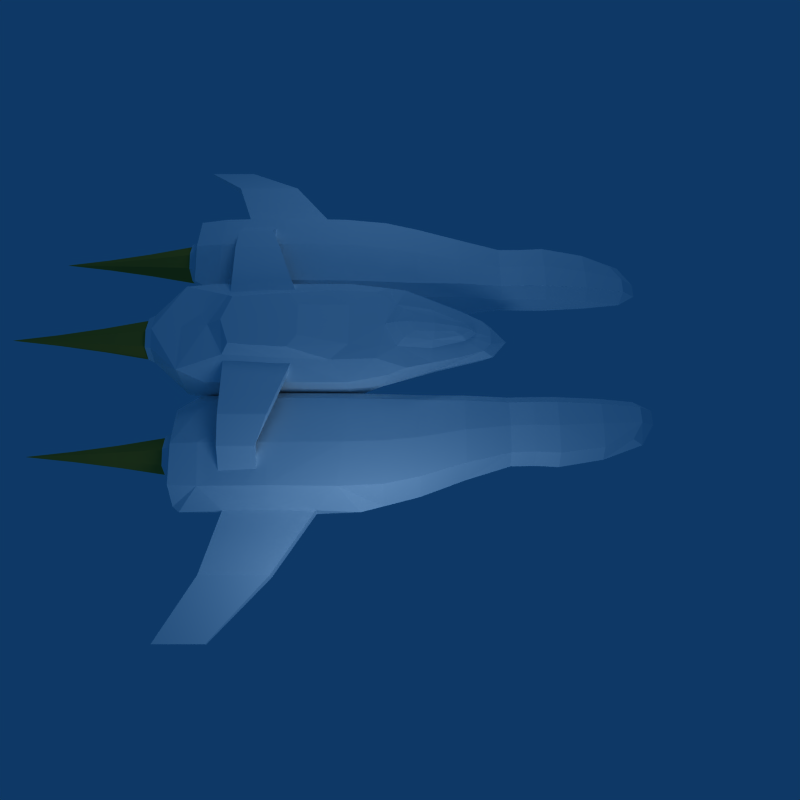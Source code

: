 # Source: llama.blend  (saved by Blender 2.48.1; exported with 4.5.12 LTS)
import bpy
from mathutils import Matrix  # noqa: F401  (used for matrix-valued properties, if any)

bpy.ops.wm.read_factory_settings(use_empty=True)
scene = bpy.context.scene
scene.name = 'Scene'

# ---- collections
col_collection_1 = bpy.data.collections.new('Collection 1'); scene.collection.children.link(col_collection_1)
col_collection_9 = bpy.data.collections.new('Collection 9'); scene.collection.children.link(col_collection_9)

# ---- materials (node trees are filled in below, after node groups)
mat_2_0_mat = bpy.data.materials.new('2_0.mat')
mat_2_0_mat.alpha_threshold = 0.0
mat_2_0_mat.diffuse_color = (1.0, 1.0, 1.0, 1.0)
mat_2_0_mat.roughness = 0.5
mat_2_0_mat.specular_intensity = 0.01
mat_2_0_mat.line_color = (0.0, 0.0, 0.0, 1.0)
mat_1_0_mat = bpy.data.materials.new('1_0.mat')
mat_1_0_mat.alpha_threshold = 0.0
mat_1_0_mat.diffuse_color = (1.0, 1.0, 1.0, 1.0)
mat_1_0_mat.roughness = 0.5
mat_1_0_mat.specular_intensity = 0.01
mat_1_0_mat.line_color = (0.0, 0.0, 0.0, 1.0)
mat_llama_mat = bpy.data.materials.new('llama.mat')
mat_llama_mat.alpha_threshold = 0.0
mat_llama_mat.diffuse_color = (1.0, 1.0, 1.0, 1.0)
mat_llama_mat.roughness = 0.5
mat_llama_mat.specular_intensity = 0.01
mat_llama_mat.line_color = (0.0, 0.0, 0.0, 1.0)
mat_2_0_mat_001 = bpy.data.materials.new('2_0.mat.001')
mat_2_0_mat_001.alpha_threshold = 0.0
mat_2_0_mat_001.diffuse_color = (1.0, 1.0, 1.0, 1.0)
mat_2_0_mat_001.roughness = 0.5
mat_2_0_mat_001.specular_intensity = 0.01
mat_2_0_mat_001.line_color = (0.0, 0.0, 0.0, 1.0)
mat_material_039 = bpy.data.materials.new('Material.039')
mat_material_039.alpha_threshold = 0.0
mat_material_039.diffuse_color = (0.8, 0.6, 0.2, 1.0)
mat_material_039.specular_color = (0.57, 0.57, 0.57)
mat_material_039.roughness = 0.0
mat_material_039.line_color = (0.0, 0.0, 0.0, 0.95)

# ---- material node trees

# ---- world
world_world = bpy.data.worlds.new('World'); scene.world = world_world
world_world.color = (0.05656, 0.2208, 0.4)
world_world.use_sun_shadow = False
world_world.sun_shadow_jitter_overblur = 0.0
world_world.cycles.sampling_method = 'MANUAL'
world_world.cycles.sample_map_resolution = 256

# ---- cameras
cam_camera = bpy.data.cameras.new('Camera')
cam_camera.passepartout_alpha = 0.2
cam_camera.clip_end = 100.0
cam_camera.lens = 35.0
cam_camera.ortho_scale = 7.314
cam_camera.show_passepartout = False
cam_camera.show_safe_areas = True
cam_camera.dof.focus_distance = 0.0
cam_camera.dof.aperture_fstop = 128.0

# ---- lights
light_lamp = bpy.data.lights.new('Lamp', 'POINT')
light_lamp.transmission_factor = 0.0
light_lamp.energy = 100.0
light_lamp.shadow_buffer_clip_start = 0.5
light_lamp.shadow_soft_size = 1.0
light_lamp.shadow_maximum_resolution = 0.006
light_lamp.use_absolute_resolution = True
light_lamp.cycles.use_multiple_importance_sampling = False

# ---- meshes
me_2_0 = bpy.data.meshes.new('2_0')
me_2_0.from_pydata([(-0.2129, 0.1284, -2.821), (-0.2129, 0.5371, -2.821), (0.2149, 0.5371, -2.821), (0.2149, 0.1284, -2.821), (-0.1949, 0.4407, 0.9582), (-0.1724, 0.1589, 0.9624), (0.1744, 0.1589, 0.9624), (0.1969, 0.4407, 0.9582), (-0.1086, 0.5224, 0.7501), (0.1106, 0.5224, 0.7501), (0.2725, 0.6832, -0.03458), (-0.2705, 0.6832, -0.03458), (-0.05934, 0.6542, 0.6066), (0.06134, 0.6542, 0.6066), (0.1074, 0.7432, 0.16), (-0.1054, 0.7432, 0.16), (0.001, 0.4956, 0.8809), (0.2551, 0.6028, 0.3578), (0.001, 0.71, -0.1654), (-0.2531, 0.6028, 0.3578), (0.001, 0.6545, 0.6707), (-0.08205, 0.5986, 0.7016), (0.09866, 0.7107, 0.3865), (0.08405, 0.5986, 0.7016), (0.001, 0.767, 0.1023), (0.1876, 0.7304, 0.04673), (-0.09666, 0.7107, 0.3865), (-0.1856, 0.7304, 0.04673), (0.001, 0.7261, 0.3906), (0.001, 0.5766, 0.8108), (0.1808, 0.6645, 0.3742), (0.001, 0.7523, -0.06242), (-0.1788, 0.6645, 0.3742), (0.001, 0.4233, 1.047), (0.4143, 0.5577, 0.3603), (-0.4123, 0.5577, 0.3603), (-0.4421, 0.06634, -0.188), (-0.5692, 0.5671, -0.1246), (-0.4305, 0.6955, -0.2681), (0.4325, 0.6955, -0.2681), (0.5712, 0.5671, -0.1246), (0.4441, 0.06634, -0.188), (-0.5431, 0.02456, -2.471), (-0.5431, 0.6409, -2.471), (0.5451, 0.6409, -2.471), (0.5451, 0.02456, -2.471), (-0.649, 0.1254, -0.5773), (-0.649, 0.5401, -0.5773), (-0.649, 0.5401, -2.165), (-0.649, 0.1254, -2.165), (-0.4505, 0.7009, -0.7758), (0.001, 0.7009, -0.5773), (0.4525, 0.7009, -0.7758), (0.388, 0.7009, -1.967), (-0.386, 0.7009, -1.967), (0.651, 0.5401, -0.5773), (0.651, 0.1254, -0.5773), (0.651, 0.1254, -2.165), (0.651, 0.5401, -2.165), (0.388, -0.03542, -0.7758), (-0.386, -0.03542, -0.7758), (-0.386, -0.03542, -1.967), (0.388, -0.03542, -1.967), (-0.1938, 0.2866, 1.08), (0.001, 0.1258, 1.085), (0.1958, 0.2866, 1.08), (-0.09455, 0.4233, 1.047), (0.09655, 0.4233, 1.047), (0.3068, 0.4927, 0.6923), (-0.3048, 0.4927, 0.6923), (-0.2937, 0.1123, 0.4249), (-0.5051, 0.6139, 0.07335), (0.5071, 0.6139, 0.07335), (0.2957, 0.1123, 0.4249), (0.5922, 0.3232, -0.1893), (-0.5902, 0.3232, -0.1893), (0.001, -0.01927, -0.1876), (0.001, 0.2897, 1.239), (-0.396, 0.3442, 0.4106), (0.001, 0.035, 0.4296), (0.398, 0.3442, 0.4106), (-0.257, 0.7009, -0.5773), (0.259, 0.7009, -0.5773), (0.4293, 0.7009, -1.371), (0.001, 0.7009, -2.165), (-0.4273, 0.7009, -1.371), (0.001, -0.03542, -0.5773), (-0.515, -0.03542, -1.371), (0.001, -0.03542, -2.165), (0.517, -0.03542, -1.371), (-0.05381, 0.509, 0.8155), (0.1829, 0.5626, 0.5539), (0.05581, 0.509, 0.8155), (-0.1809, 0.5626, 0.5539), (-0.266, 0.7027, -0.2167), (-0.649, 0.5401, -1.371), (-0.649, 0.3327, -0.5773), (0.651, 0.5401, -1.371), (0.268, 0.7027, -0.2167), (0.651, 0.1254, -1.371), (0.651, 0.3327, -0.5773), (-0.649, 0.1254, -1.371), (0.001, 0.6409, -2.471), (0.001, -0.005444, -2.471), (-0.2842, 0.3327, -2.821), (0.001, 0.6052, -2.821), (0.2862, 0.3327, -2.821), (0.001, 0.0603, -2.821), (-0.5431, 0.3327, -2.471), (0.5451, 0.3327, -2.471), (-0.1977, 0.8054, -1.138), (0.001, 0.8054, -1.138), (0.1997, 0.8054, -1.138), (0.3487, 0.8054, -1.246), (0.3308, 0.8054, -1.568), (0.299, 0.8054, -1.891), (0.001, 0.8054, -1.998), (-0.297, 0.8054, -1.891), (-0.3288, 0.8054, -1.568), (-0.3467, 0.8054, -1.246), (0.1219, -0.03542, -1.371), (0.07332, -0.03542, -0.8482), (0.001, -0.03542, -0.7617), (-0.07132, -0.03542, -0.8482), (-0.1199, -0.03542, -1.371), (-0.07132, -0.03542, -1.894), (0.001, -0.03542, -1.981), (0.07332, -0.03542, -1.894), (0.09507, -0.3374, -1.429), (0.05727, -0.3374, -0.9721), (0.001, -0.3374, -0.8965), (-0.05527, -0.3374, -0.9721), (-0.09307, -0.3374, -1.429), (-0.05527, -0.3374, -1.886), (0.001, -0.3374, -1.962), (0.05727, -0.3374, -1.886), (0.06196, -0.6474, -1.591), (0.03746, -0.6474, -1.2), (0.001, -0.6474, -1.135), (-0.03546, -0.6474, -1.2), (-0.05996, -0.6474, -1.591), (-0.03546, -0.6474, -1.9), (0.001, -0.6474, -1.965), (0.03746, -0.6474, -1.9), (0.02977, -0.8054, -1.705), (0.01821, -0.8054, -1.424), (0.001, -0.8054, -1.359), (-0.01621, -0.8054, -1.424), (-0.02777, -0.8054, -1.705), (-0.01621, -0.8054, -1.906), (0.001, -0.8054, -1.971), (0.01821, -0.8054, -1.906), (-0.2515, 0.3327, -2.897), (-0.1884, 0.5136, -2.897), (0.001, 0.5739, -2.897), (0.1904, 0.5136, -2.897), (0.2535, 0.3327, -2.897), (0.1904, 0.1519, -2.897), (0.001, 0.09156, -2.897), (-0.1884, 0.1519, -2.897), (-0.2262, 0.3327, -2.897), (-0.1697, 0.4945, -2.897), (0.001, 0.5488, -2.897), (0.1717, 0.4945, -2.897), (0.2282, 0.3327, -2.897), (0.1717, 0.171, -2.897), (0.001, 0.1166, -2.897), (-0.1697, 0.171, -2.897), (-0.2556, 0.3327, -2.821), (-0.1919, 0.5154, -2.821), (0.001, 0.5768, -2.821), (0.1939, 0.5154, -2.821), (0.2576, 0.3327, -2.821), (0.1939, 0.15, -2.821), (0.001, 0.08864, -2.821), (-0.1919, 0.15, -2.821), (1.167, -0.0374, 2.622), (1.167, 0.1526, 2.622), (1.369, -0.1251, 1.773), (1.369, 0.2523, 1.773), (1.362, -0.1159, 1.231), (1.362, 0.2406, 1.231), (1.652, -0.292, 0.2234), (1.652, 0.2708, 0.2234), (1.777, -0.3588, -0.6792), (1.777, 0.3151, -0.6792), (1.777, -0.3588, -2.179), (1.777, 0.3151, -2.179), (1.516, -0.2375, -2.553), (1.516, 0.1939, -2.553), (1.112, 0.1939, -2.553), (1.112, -0.2375, -2.553), (1.964, 0.04558, -0.9188), (1.964, -0.08921, -0.9188), (1.964, -0.08921, -1.94), (1.964, 0.04558, -1.94), (2.637, -0.09326, -1.391), (2.637, -0.228, -1.391), (2.637, -0.228, -2.167), (2.637, -0.09326, -2.167), (1.204, 0.06115, 2.742), (0.9701, -0.05183, 2.742), (1.291, -0.08769, 2.277), (0.9701, 0.1741, 2.742), (1.291, 0.2144, 2.277), (1.469, 0.0636, 1.773), (1.067, -0.188, 1.773), (1.067, 0.3152, 1.773), (1.461, 0.06235, 1.231), (1.356, -0.1244, 1.502), (1.063, 0.3, 1.231), (1.356, 0.2504, 1.502), (1.063, -0.1753, 1.231), (1.794, -0.0106, 0.2234), (1.493, -0.2264, 0.7272), (1.229, 0.3646, 0.2234), (1.493, 0.2724, 0.7272), (1.229, -0.3858, 0.2234), (1.964, -0.02182, -0.4292), (1.744, -0.3318, -0.1792), (1.306, 0.4185, -0.6167), (1.744, 0.2882, -0.1792), (1.306, -0.4621, -0.6167), (1.964, -0.02182, -2.429), (1.777, -0.3821, -1.429), (1.314, 0.4166, -2.198), (1.777, 0.3385, -1.429), (0.664, -0.02182, -2.429), (1.314, -0.4602, -2.198), (1.579, -0.02182, -2.553), (1.754, -0.3261, -2.504), (1.314, 0.2607, -2.553), (1.754, 0.2825, -2.504), (1.049, -0.02182, -2.553), (0.8738, 0.2825, -2.504), (1.314, -0.3043, -2.553), (0.8738, -0.3261, -2.504), (0.9526, 0.06574, 2.897), (1.022, -0.138, 2.277), (1.022, 0.2648, 2.277), (1.381, 0.06337, 2.277), (1.455, 0.06301, 1.502), (1.06, 0.3129, 1.502), (1.06, -0.1868, 1.502), (1.611, 0.02303, 0.7272), (1.138, 0.3556, 0.7272), (1.138, -0.3095, 0.7272), (1.898, -0.02182, -0.1792), (1.281, 0.3915, -0.1792), (1.281, -0.4352, -0.1792), (1.314, 0.4275, -1.429), (1.314, -0.4711, -1.429), (1.901, -0.02182, -2.504), (1.314, 0.3839, -2.504), (0.7271, -0.02182, -2.504), (1.314, -0.4275, -2.504), (1.964, -0.02182, -0.9188), (1.964, -0.08921, -1.429), (1.964, -0.02182, -1.94), (1.964, 0.04558, -1.429), (0.7821, 0.1741, 2.742), (0.7821, -0.05183, 2.742), (0.664, 0.1972, 1.773), (0.7821, 0.3152, 1.773), (0.7821, -0.188, 1.773), (0.664, -0.06996, 1.773), (0.664, 0.182, 1.231), (0.7821, 0.3, 1.231), (0.664, -0.05729, 1.231), (0.7821, -0.1753, 1.231), (0.664, 0.2465, 0.2234), (0.7821, 0.3646, 0.2234), (0.664, -0.2677, 0.2234), (0.7821, -0.3858, 0.2234), (0.664, 0.3004, -0.6167), (0.7821, 0.4185, -0.6167), (0.664, -0.3441, -0.6167), (0.7821, -0.4621, -0.6167), (0.664, 0.2203, -2.25), (0.7278, 0.3052, -2.278), (0.7806, 0.3333, -2.183), (0.7806, -0.377, -2.183), (0.7278, -0.3488, -2.278), (0.664, -0.264, -2.25), (0.7821, 0.06574, 2.897), (0.664, 0.1467, 2.277), (0.7821, 0.2648, 2.277), (0.7821, -0.138, 2.277), (0.664, -0.01999, 2.277), (0.664, 0.1948, 1.502), (0.7821, 0.3129, 1.502), (0.7821, -0.1868, 1.502), (0.664, -0.06879, 1.502), (0.664, 0.2375, 0.7272), (0.7821, 0.3556, 0.7272), (0.7821, -0.3095, 0.7272), (0.664, -0.1915, 0.7272), (0.664, 0.2735, -0.1792), (0.7821, 0.3915, -0.1792), (0.7821, -0.4352, -0.1792), (0.664, -0.3171, -0.1792), (0.664, 0.3094, -1.429), (0.7821, 0.4275, -1.429), (0.664, -0.353, -1.429), (0.7821, -0.4711, -1.429), (0.664, 0.0579, 2.692), (0.664, 0.06186, 2.697), (3.285, -0.5802, -2.112), (3.285, -0.5331, -2.112), (3.285, -0.5331, -2.702), (3.285, -0.5802, -2.702), (1.548, -0.02182, -2.629), (1.493, -0.2128, -2.629), (1.314, -0.2719, -2.629), (1.135, -0.2128, -2.629), (1.08, -0.02182, -2.629), (1.135, 0.1691, -2.629), (1.314, 0.2283, -2.629), (1.493, 0.1691, -2.629), (1.524, -0.02182, -2.629), (1.474, -0.1944, -2.629), (1.314, -0.2472, -2.629), (1.154, -0.1944, -2.629), (1.104, -0.02182, -2.629), (1.154, 0.1508, -2.629), (1.314, 0.2036, -2.629), (1.474, 0.1508, -2.629), (1.551, -0.02182, -2.553), (1.495, -0.2168, -2.553), (1.314, -0.2764, -2.553), (1.133, -0.2168, -2.553), (1.077, -0.02182, -2.553), (1.133, 0.1731, -2.553), (1.314, 0.2328, -2.553), (1.495, 0.1731, -2.553), (-1.167, -0.0374, 2.622), (-1.167, 0.1526, 2.622), (-1.369, -0.1251, 1.773), (-1.369, 0.2523, 1.773), (-1.362, -0.1159, 1.231), (-1.362, 0.2406, 1.231), (-1.652, -0.292, 0.2234), (-1.652, 0.2708, 0.2234), (-1.777, -0.3588, -0.6792), (-1.777, 0.3151, -0.6792), (-1.777, -0.3588, -2.179), (-1.777, 0.3151, -2.179), (-1.516, -0.2375, -2.553), (-1.516, 0.1939, -2.553), (-1.112, 0.1939, -2.553), (-1.112, -0.2375, -2.553), (-1.964, 0.04558, -0.9188), (-1.964, -0.08921, -0.9188), (-1.964, -0.08921, -1.94), (-1.964, 0.04558, -1.94), (-2.637, -0.09326, -1.391), (-2.637, -0.228, -1.391), (-2.637, -0.228, -2.167), (-2.637, -0.09326, -2.167), (-1.204, 0.06115, 2.742), (-0.9701, -0.05183, 2.742), (-1.291, -0.08769, 2.277), (-0.9701, 0.1741, 2.742), (-1.291, 0.2144, 2.277), (-1.469, 0.0636, 1.773), (-1.067, -0.188, 1.773), (-1.067, 0.3152, 1.773), (-1.461, 0.06235, 1.231), (-1.356, -0.1244, 1.502), (-1.063, 0.3, 1.231), (-1.356, 0.2504, 1.502), (-1.063, -0.1753, 1.231), (-1.794, -0.0106, 0.2234), (-1.493, -0.2264, 0.7272), (-1.229, 0.3646, 0.2234), (-1.493, 0.2724, 0.7272), (-1.229, -0.3858, 0.2234), (-1.964, -0.02182, -0.4292), (-1.744, -0.3318, -0.1792), (-1.306, 0.4185, -0.6167), (-1.744, 0.2882, -0.1792), (-1.306, -0.4621, -0.6167), (-1.964, -0.02182, -2.429), (-1.777, -0.3821, -1.429), (-1.314, 0.4166, -2.198), (-1.777, 0.3385, -1.429), (-0.664, -0.02182, -2.429), (-1.314, -0.4602, -2.198), (-1.579, -0.02182, -2.553), (-1.754, -0.3261, -2.504), (-1.314, 0.2607, -2.553), (-1.754, 0.2825, -2.504), (-1.049, -0.02182, -2.553), (-0.8738, 0.2825, -2.504), (-1.314, -0.3043, -2.553), (-0.8738, -0.3261, -2.504), (-0.9526, 0.06574, 2.897), (-1.022, -0.138, 2.277), (-1.022, 0.2648, 2.277), (-1.381, 0.06337, 2.277), (-1.455, 0.06301, 1.502), (-1.06, 0.3129, 1.502), (-1.06, -0.1868, 1.502), (-1.611, 0.02303, 0.7272), (-1.138, 0.3556, 0.7272), (-1.138, -0.3095, 0.7272), (-1.898, -0.02182, -0.1792), (-1.281, 0.3915, -0.1792), (-1.281, -0.4352, -0.1792), (-1.314, 0.4275, -1.429), (-1.314, -0.4711, -1.429), (-1.901, -0.02182, -2.504), (-1.314, 0.3839, -2.504), (-0.727, -0.02182, -2.504), (-1.314, -0.4275, -2.504), (-1.964, -0.02182, -0.9188), (-1.964, -0.08921, -1.429), (-1.964, -0.02182, -1.94), (-1.964, 0.04558, -1.429), (-0.7821, 0.1741, 2.742), (-0.7821, -0.05183, 2.742), (-0.664, 0.1972, 1.773), (-0.7821, 0.3152, 1.773), (-0.7821, -0.188, 1.773), (-0.664, -0.06996, 1.773), (-0.664, 0.182, 1.231), (-0.7821, 0.3, 1.231), (-0.664, -0.05729, 1.231), (-0.7821, -0.1753, 1.231), (-0.664, 0.2465, 0.2234), (-0.7821, 0.3646, 0.2234), (-0.664, -0.2677, 0.2234), (-0.7821, -0.3858, 0.2234), (-0.664, 0.3004, -0.6167), (-0.7821, 0.4185, -0.6167), (-0.664, -0.3441, -0.6167), (-0.7821, -0.4621, -0.6167), (-0.664, 0.2203, -2.25), (-0.7278, 0.3052, -2.278), (-0.7806, 0.3333, -2.183), (-0.7806, -0.377, -2.183), (-0.7278, -0.3488, -2.278), (-0.664, -0.264, -2.25), (-0.7821, 0.06574, 2.897), (-0.664, 0.1467, 2.277), (-0.7821, 0.2648, 2.277), (-0.7821, -0.138, 2.277), (-0.664, -0.01999, 2.277), (-0.664, 0.1948, 1.502), (-0.7821, 0.3129, 1.502), (-0.7821, -0.1868, 1.502), (-0.664, -0.06879, 1.502), (-0.664, 0.2375, 0.7272), (-0.7821, 0.3556, 0.7272), (-0.7821, -0.3095, 0.7272), (-0.664, -0.1915, 0.7272), (-0.664, 0.2735, -0.1792), (-0.7821, 0.3915, -0.1792), (-0.7821, -0.4352, -0.1792), (-0.664, -0.3171, -0.1792), (-0.664, 0.3094, -1.429), (-0.7821, 0.4275, -1.429), (-0.664, -0.353, -1.429), (-0.7821, -0.4711, -1.429), (-0.664, 0.0579, 2.692), (-0.664, 0.06186, 2.697), (-3.285, -0.5802, -2.112), (-3.285, -0.5331, -2.112), (-3.285, -0.5331, -2.702), (-3.285, -0.5802, -2.702), (-1.548, -0.02182, -2.629), (-1.493, -0.2128, -2.629), (-1.314, -0.2719, -2.629), (-1.135, -0.2128, -2.629), (-1.08, -0.02182, -2.629), (-1.135, 0.1691, -2.629), (-1.314, 0.2283, -2.629), (-1.493, 0.1691, -2.629), (-1.524, -0.02182, -2.629), (-1.474, -0.1944, -2.629), (-1.314, -0.2472, -2.629), (-1.154, -0.1944, -2.629), (-1.104, -0.02182, -2.629), (-1.154, 0.1508, -2.629), (-1.314, 0.2036, -2.629), (-1.474, 0.1508, -2.629), (-1.551, -0.02182, -2.553), (-1.495, -0.2168, -2.553), (-1.314, -0.2764, -2.553), (-1.133, -0.2168, -2.553), (-1.077, -0.02182, -2.553), (-1.133, 0.1731, -2.553), (-1.314, 0.2328, -2.553), (-1.495, 0.1731, -2.553), (0.419, 0.5728, -1.187), (0.419, 0.6642, -1.187), (1.091, 0.6642, -1.425), (1.091, 0.5728, -1.425), (0.419, 0.5728, -1.955), (0.419, 0.6642, -1.955), (1.091, 0.6642, -1.955), (1.091, 0.5728, -1.955), (1.415, 0.5568, -1.545), (1.351, 0.4922, -1.545), (1.351, 0.4922, -1.955), (1.415, 0.5568, -1.955), (1.623, 0.349, -1.545), (1.559, 0.2843, -1.545), (1.559, 0.2843, -1.955), (1.623, 0.349, -1.955), (0.7187, -0.2497, -0.8627), (0.4548, 0.01419, -0.8627), (0.6273, 0.1867, -0.8627), (0.8912, -0.07713, -0.8627), (0.7187, -0.2497, -1.94), (0.4548, 0.01419, -1.94), (0.6273, 0.1867, -1.94), (0.8912, -0.07713, -1.94), (-0.419, 0.5728, -1.187), (-0.419, 0.6642, -1.187), (-1.091, 0.6642, -1.425), (-1.091, 0.5728, -1.425), (-0.419, 0.5728, -1.955), (-0.419, 0.6642, -1.955), (-1.091, 0.6642, -1.955), (-1.091, 0.5728, -1.955), (-1.415, 0.5568, -1.545), (-1.351, 0.4922, -1.545), (-1.351, 0.4922, -1.955), (-1.415, 0.5568, -1.955), (-1.623, 0.349, -1.545), (-1.559, 0.2843, -1.545), (-1.559, 0.2843, -1.955), (-1.623, 0.349, -1.955), (-0.7187, -0.2497, -0.8627), (-0.4548, 0.01419, -0.8627), (-0.6273, 0.1867, -0.8627), (-0.8912, -0.07713, -0.8627), (-0.7187, -0.2497, -1.94), (-0.4548, 0.01419, -1.94), (-0.6273, 0.1867, -1.94), (-0.8912, -0.07713, -1.94)], [], [(0, 103, 42), (3, 103, 107), (43, 48, 54), (44, 53, 58), (45, 103, 3), (56, 41, 59), (60, 36, 46), (61, 49, 42), (62, 45, 57), (103, 0, 107), (0, 159, 158, 107), (1, 153, 152, 104), (2, 155, 154, 105), (3, 157, 156, 106), (4, 63, 77, 66), (4, 69, 78, 63), (5, 64, 77, 63), (5, 70, 79, 64), (6, 65, 77, 64), (6, 73, 80, 65), (7, 67, 77, 65), (7, 68, 91, 9), (8, 93, 69, 4), (10, 18, 31, 25), (10, 25, 30, 17), (10, 39, 98, 18), (10, 72, 40, 39), (11, 19, 32, 27), (11, 27, 31, 18), (11, 71, 35, 19), (12, 20, 28, 26), (12, 21, 29, 20), (13, 22, 28, 20), (13, 23, 30, 22), (14, 24, 28, 22), (14, 25, 31, 24), (15, 26, 28, 24), (15, 27, 32, 26), (17, 34, 72, 10), (18, 94, 38, 11), (20, 29, 23, 13), (22, 30, 25, 14), (24, 31, 27, 15), (26, 32, 21, 12), (33, 66, 77, 67), (35, 71, 78, 69), (36, 76, 79, 70), (37, 75, 78, 71), (38, 50, 47, 37), (40, 55, 52, 39), (41, 74, 80, 73), (104, 0, 42, 108), (43, 102, 105, 1), (44, 109, 106, 2), (50, 119, 118, 85), (51, 111, 110, 81), (52, 113, 112, 82), (53, 115, 114, 83), (54, 117, 116, 84), (59, 121, 120, 89), (60, 123, 122, 86), (61, 125, 124, 87), (62, 127, 126, 88), (63, 78, 70, 5), (64, 79, 73, 6), (65, 80, 68, 7), (66, 90, 8, 4), (67, 92, 16, 33), (68, 80, 72, 34), (69, 93, 19, 35), (70, 78, 75, 36), (71, 11, 38, 37), (72, 80, 74, 40), (73, 79, 76, 41), (74, 100, 55, 40), (75, 96, 46, 36), (76, 86, 59, 41), (81, 94, 18, 51), (81, 110, 119, 50), (82, 98, 39, 52), (82, 112, 111, 51), (83, 97, 58, 53), (83, 114, 113, 52), (84, 102, 43, 54), (84, 116, 115, 53), (85, 95, 47, 50), (85, 118, 117, 54), (86, 76, 36, 60), (86, 122, 121, 59), (87, 101, 49, 61), (87, 124, 123, 60), (88, 103, 45, 62), (88, 126, 125, 61), (89, 99, 56, 59), (89, 120, 127, 62), (90, 66, 33, 16), (91, 68, 34, 17), (92, 67, 7, 9), (94, 81, 50, 38), (95, 85, 54, 48), (96, 75, 37, 47), (97, 83, 52, 55), (98, 82, 51, 18), (99, 89, 62, 57), (100, 74, 41, 56), (101, 87, 60, 46), (102, 84, 53, 44), (103, 88, 61, 42), (104, 108, 43, 1), (159, 0, 104, 152), (105, 102, 44, 2), (105, 154, 153, 1), (106, 109, 45, 3), (106, 156, 155, 2), (107, 158, 157, 3), (120, 128, 135, 127), (121, 129, 128, 120), (122, 130, 129, 121), (123, 131, 130, 122), (124, 132, 131, 123), (125, 133, 132, 124), (126, 134, 133, 125), (127, 135, 134, 126), (128, 136, 143, 135), (129, 137, 136, 128), (130, 138, 137, 129), (131, 139, 138, 130), (132, 140, 139, 131), (133, 141, 140, 132), (134, 142, 141, 133), (135, 143, 142, 134), (136, 144, 151, 143), (137, 145, 144, 136), (138, 146, 145, 137), (139, 147, 146, 138), (140, 148, 147, 139), (141, 149, 148, 140), (142, 150, 149, 141), (143, 151, 150, 142), (152, 160, 167, 159), (153, 161, 160, 152), (154, 162, 161, 153), (155, 163, 162, 154), (156, 164, 163, 155), (157, 165, 164, 156), (158, 166, 165, 157), (159, 167, 166, 158), (160, 168, 175, 167), (161, 169, 168, 160), (162, 170, 169, 161), (163, 171, 170, 162), (164, 172, 171, 163), (165, 173, 172, 164), (166, 174, 173, 165), (167, 175, 174, 166), (8, 21, 32), (8, 32, 19), (8, 19, 93), (8, 90, 16), (8, 16, 29), (8, 29, 21), (9, 23, 29), (9, 29, 16), (9, 16, 92), (9, 91, 17), (9, 17, 30), (9, 30, 23), (47, 95, 48), (47, 48, 49), (47, 49, 101), (47, 101, 46), (47, 46, 96), (56, 99, 57), (56, 57, 58), (56, 58, 97), (56, 97, 55), (56, 55, 100), (108, 42, 49), (108, 49, 48), (108, 48, 43), (109, 44, 58), (109, 58, 57), (109, 57, 45), (111, 112, 113), (111, 113, 114), (111, 114, 115), (111, 115, 116), (111, 116, 117), (111, 117, 118), (111, 118, 119), (111, 119, 110), (145, 146, 147), (145, 147, 148), (145, 148, 149), (145, 149, 150), (145, 150, 151), (145, 151, 144), (169, 170, 171), (169, 171, 172), (169, 172, 173), (169, 173, 174), (169, 174, 175), (169, 175, 168), (279, 278, 280), (281, 283, 282), (306, 284, 260), (419, 443, 465), (439, 437, 438), (441, 442, 440), (176, 202, 240, 200), (177, 203, 237, 200), (177, 204, 239, 203), (178, 205, 240, 202), (178, 209, 241, 205), (179, 207, 239, 204), (179, 211, 242, 207), (180, 214, 244, 208), (181, 216, 245, 210), (182, 219, 247, 213), (183, 221, 248, 215), (184, 193, 256, 218), (184, 224, 257, 193), (185, 218, 256, 192), (185, 226, 250, 220), (186, 194, 257, 224), (186, 230, 252, 223), (187, 232, 253, 225), (188, 312, 311, 229), (189, 318, 317, 231), (190, 316, 315, 233), (191, 314, 313, 235), (192, 259, 226, 185), (196, 308, 309, 199), (197, 307, 308, 196), (198, 310, 307, 197), (199, 309, 310, 198), (201, 176, 200, 237), (200, 240, 204, 177), (202, 176, 201, 238), (201, 261, 287, 238), (202, 238, 206, 178), (203, 260, 284, 237), (204, 240, 205, 179), (205, 241, 211, 179), (206, 243, 209, 178), (206, 264, 291, 243), (207, 263, 286, 239), (208, 241, 209, 180), (208, 244, 216, 181), (209, 243, 212, 180), (210, 242, 211, 181), (210, 245, 294, 267), (211, 241, 208, 181), (212, 246, 214, 180), (212, 269, 295, 246), (213, 244, 214, 182), (213, 247, 221, 183), (214, 246, 217, 182), (215, 245, 216, 183), (215, 248, 298, 271), (216, 244, 213, 183), (217, 249, 219, 182), (217, 273, 299, 249), (218, 247, 219, 184), (219, 249, 222, 184), (220, 248, 221, 185), (220, 250, 302, 275), (221, 247, 218, 185), (222, 251, 224, 184), (222, 277, 304, 251), (223, 252, 232, 187), (223, 258, 194, 186), (224, 251, 228, 186), (225, 250, 226, 187), (226, 259, 195, 187), (228, 255, 230, 186), (229, 252, 230, 188), (229, 311, 318, 189), (230, 255, 235, 188), (231, 253, 232, 189), (231, 317, 316, 190), (232, 252, 229, 189), (233, 254, 234, 190), (233, 315, 314, 191), (234, 253, 231, 190), (235, 255, 236, 191), (235, 313, 312, 188), (236, 254, 233, 191), (237, 284, 261, 201), (238, 287, 264, 206), (239, 286, 260, 203), (242, 290, 263, 207), (243, 291, 269, 212), (246, 295, 273, 217), (249, 299, 277, 222), (251, 304, 281, 228), (258, 223, 187, 195), (260, 286, 285, 306), (262, 285, 286, 263), (262, 289, 292, 265), (263, 290, 289, 262), (264, 287, 288, 265), (265, 288, 285, 262), (265, 292, 291, 264), (266, 293, 296, 268), (267, 290, 242, 210), (268, 292, 289, 266), (270, 297, 300, 272), (271, 294, 245, 215), (272, 296, 293, 270), (274, 301, 303, 276), (275, 298, 248, 220), (276, 300, 297, 274), (276, 303, 304, 277), (280, 302, 250, 225), (284, 306, 305, 261), (287, 261, 305, 288), (288, 305, 306, 285), (290, 267, 266, 289), (292, 268, 269, 291), (293, 266, 267, 294), (294, 271, 270, 293), (295, 269, 268, 296), (296, 272, 273, 295), (297, 270, 271, 298), (298, 275, 274, 297), (299, 273, 272, 300), (300, 276, 277, 299), (301, 274, 275, 302), (302, 280, 278, 301), (303, 283, 281, 304), (307, 310, 309, 308), (311, 319, 326, 318), (312, 320, 319, 311), (313, 321, 320, 312), (314, 322, 321, 313), (315, 323, 322, 314), (316, 324, 323, 315), (317, 325, 324, 316), (318, 326, 325, 317), (319, 327, 334, 326), (320, 328, 327, 319), (321, 329, 328, 320), (322, 330, 329, 321), (323, 331, 330, 322), (324, 332, 331, 323), (325, 333, 332, 324), (326, 334, 333, 325), (335, 360, 396, 359), (335, 361, 397, 360), (336, 363, 399, 359), (337, 365, 397, 361), (337, 368, 402, 365), (338, 364, 399, 363), (338, 370, 400, 364), (339, 368, 400, 367), (339, 371, 402, 368), (339, 373, 405, 371), (340, 367, 400, 370), (340, 370, 401, 369), (340, 375, 403, 367), (341, 373, 403, 372), (341, 376, 405, 373), (341, 378, 408, 376), (342, 372, 403, 375), (342, 375, 404, 374), (342, 380, 406, 372), (343, 378, 406, 377), (343, 381, 408, 378), (343, 383, 410, 381), (344, 377, 406, 380), (344, 380, 407, 379), (344, 385, 418, 351), (345, 353, 417, 382), (345, 387, 410, 383), (345, 389, 414, 387), (346, 354, 418, 385), (346, 385, 409, 384), (346, 391, 411, 382), (347, 389, 411, 388), (347, 394, 414, 389), (347, 471, 472, 394), (348, 388, 411, 391), (348, 391, 412, 390), (348, 477, 470, 388), (349, 390, 412, 393), (349, 393, 413, 392), (349, 475, 476, 390), (350, 392, 413, 395), (350, 395, 414, 394), (350, 473, 474, 392), (351, 415, 377, 344), (352, 416, 383, 343), (354, 346, 382, 417), (355, 467, 466, 356), (356, 466, 469, 357), (357, 469, 468, 358), (358, 468, 467, 355), (359, 396, 362, 336), (359, 399, 361, 335), (360, 420, 443, 396), (361, 399, 364, 337), (362, 398, 363, 336), (362, 419, 445, 398), (363, 398, 366, 338), (364, 400, 368, 337), (365, 423, 446, 397), (366, 401, 370, 338), (366, 422, 449, 401), (367, 403, 373, 339), (369, 401, 449, 426), (369, 404, 375, 340), (371, 428, 450, 402), (372, 406, 378, 341), (374, 404, 453, 430), (374, 407, 380, 342), (376, 432, 454, 405), (377, 415, 352, 343), (379, 407, 457, 434), (379, 409, 385, 344), (381, 436, 458, 408), (382, 411, 389, 345), (383, 416, 353, 345), (384, 409, 461, 439), (384, 412, 391, 346), (387, 440, 463, 410), (388, 470, 471, 347), (390, 476, 477, 348), (392, 474, 475, 349), (394, 472, 473, 350), (396, 443, 419, 362), (397, 446, 420, 360), (398, 445, 422, 366), (402, 450, 423, 365), (405, 454, 428, 371), (408, 458, 432, 376), (410, 463, 436, 381), (420, 464, 465, 443), (421, 444, 447, 424), (421, 448, 449, 422), (422, 445, 444, 421), (423, 450, 451, 424), (424, 447, 446, 423), (424, 451, 448, 421), (425, 448, 451, 427), (426, 453, 404, 369), (427, 455, 452, 425), (429, 452, 455, 431), (430, 457, 407, 374), (431, 459, 456, 429), (433, 456, 459, 435), (434, 461, 409, 379), (435, 462, 460, 433), (436, 463, 462, 435), (444, 465, 464, 447), (447, 464, 420, 446), (448, 425, 426, 449), (450, 428, 427, 451), (452, 429, 430, 453), (453, 426, 425, 452), (454, 432, 431, 455), (455, 427, 428, 454), (456, 433, 434, 457), (457, 430, 429, 456), (458, 436, 435, 459), (459, 431, 432, 458), (460, 437, 439, 461), (461, 434, 433, 460), (463, 440, 442, 462), (465, 444, 445, 419), (467, 468, 469, 466), (470, 478, 479, 471), (471, 479, 480, 472), (472, 480, 481, 473), (473, 481, 482, 474), (474, 482, 483, 475), (475, 483, 484, 476), (476, 484, 485, 477), (477, 485, 478, 470), (478, 486, 487, 479), (479, 487, 488, 480), (480, 488, 489, 481), (481, 489, 490, 482), (482, 490, 491, 483), (483, 491, 492, 484), (484, 492, 493, 485), (485, 493, 486, 478), (192, 196, 199), (192, 199, 195), (192, 195, 259), (193, 197, 196), (193, 196, 192), (193, 192, 256), (194, 198, 197), (194, 197, 193), (194, 193, 257), (195, 199, 198), (195, 198, 194), (195, 194, 258), (225, 253, 234), (225, 234, 279), (225, 279, 280), (227, 254, 236), (227, 236, 282), (227, 282, 283), (234, 254, 227), (234, 227, 278), (234, 278, 279), (236, 255, 228), (236, 228, 281), (236, 281, 282), (283, 303, 301), (283, 301, 278), (283, 278, 227), (328, 329, 330), (328, 330, 331), (328, 331, 332), (328, 332, 333), (328, 333, 334), (328, 334, 327), (386, 437, 460), (386, 460, 462), (386, 462, 442), (415, 351, 355), (415, 355, 356), (415, 356, 352), (416, 352, 356), (416, 356, 357), (416, 357, 353), (417, 353, 357), (417, 357, 358), (417, 358, 354), (418, 354, 358), (418, 358, 355), (418, 355, 351), (438, 437, 386), (438, 386, 413), (438, 413, 393), (439, 438, 393), (439, 393, 412), (439, 412, 384), (441, 440, 387), (441, 387, 414), (441, 414, 395), (442, 441, 395), (442, 395, 413), (442, 413, 386), (486, 493, 492), (486, 492, 491), (486, 491, 490), (486, 490, 489), (486, 489, 488), (486, 488, 487), (494, 497, 496, 495), (494, 498, 501, 497), (498, 494, 495, 499), (496, 500, 499, 495), (496, 502, 505, 500), (497, 503, 502, 496), (499, 500, 501, 498), (500, 505, 504, 501), (501, 504, 503, 497), (502, 506, 509, 505), (503, 507, 506, 502), (504, 508, 507, 503), (505, 509, 508, 504), (507, 508, 509, 506), (510, 513, 512, 511), (510, 514, 517, 513), (511, 515, 514, 510), (512, 516, 515, 511), (513, 517, 516, 512), (515, 516, 517, 514), (518, 522, 523, 519), (519, 520, 521, 518), (519, 523, 524, 520), (520, 526, 527, 521), (521, 525, 522, 518), (521, 527, 528, 525), (522, 525, 524, 523), (524, 529, 526, 520), (525, 528, 529, 524), (526, 530, 531, 527), (527, 531, 532, 528), (528, 532, 533, 529), (529, 533, 530, 526), (530, 533, 532, 531), (534, 538, 539, 535), (535, 536, 537, 534), (535, 539, 540, 536), (536, 540, 541, 537), (537, 541, 538, 534), (538, 541, 540, 539)])
me_2_0.polygons.foreach_set('material_index', [0, 0, 0, 0, 0, 0, 0, 0, 0, 0, 0, 0, 0, 0, 0, 0, 0, 0, 0, 0, 0, 0, 0, 0, 0, 0, 0, 0, 0, 0, 0, 0, 0, 0, 0, 0, 0, 0, 0, 0, 0, 0, 0, 0, 0, 0, 0, 0, 0, 0, 0, 0, 0, 0, 0, 0, 0, 0, 0, 0, 0, 0, 0, 0, 0, 0, 0, 0, 0, 0, 0, 0, 0, 0, 0, 0, 0, 0, 0, 0, 0, 0, 0, 0, 0, 0, 0, 0, 0, 0, 0, 0, 0, 0, 0, 0, 0, 0, 0, 0, 0, 0, 0, 0, 0, 0, 0, 0, 0, 0, 0, 0, 0, 0, 0, 0, 0, 0, 0, 0, 0, 0, 0, 0, 0, 0, 0, 0, 0, 0, 0, 0, 0, 0, 0, 0, 0, 0, 0, 0, 0, 0, 0, 0, 0, 0, 0, 0, 0, 0, 0, 0, 0, 0, 0, 0, 0, 0, 0, 0, 0, 0, 0, 0, 0, 0, 0, 0, 0, 0, 0, 0, 0, 0, 0, 0, 0, 0, 0, 0, 0, 0, 0, 0, 0, 0, 0, 0, 0, 0, 0, 0, 0, 0, 0, 0, 0, 0, 0, 0, 0, 0, 0, 1, 1, 1, 1, 1, 1, 1, 1, 1, 1, 1, 1, 1, 1, 1, 1, 1, 1, 1, 1, 1, 1, 1, 1, 1, 1, 1, 1, 1, 1, 1, 1, 1, 1, 1, 1, 1, 1, 1, 1, 1, 1, 1, 1, 1, 1, 1, 1, 1, 1, 1, 1, 1, 1, 1, 1, 1, 1, 1, 1, 1, 1, 1, 1, 1, 1, 1, 1, 1, 1, 1, 1, 1, 1, 1, 1, 1, 1, 1, 1, 1, 1, 1, 1, 1, 1, 1, 1, 1, 1, 1, 1, 1, 1, 1, 1, 1, 1, 1, 1, 1, 1, 1, 1, 1, 1, 1, 1, 1, 1, 1, 1, 1, 1, 1, 1, 1, 1, 1, 1, 1, 1, 1, 1, 1, 1, 1, 1, 1, 1, 1, 1, 1, 1, 1, 1, 1, 1, 1, 1, 1, 1, 1, 1, 1, 1, 1, 1, 1, 1, 1, 1, 1, 1, 1, 1, 1, 1, 1, 1, 1, 1, 1, 1, 1, 1, 1, 1, 1, 1, 1, 1, 1, 1, 1, 1, 1, 1, 1, 1, 1, 1, 1, 1, 1, 1, 1, 1, 1, 1, 1, 1, 1, 1, 1, 1, 1, 1, 1, 1, 1, 1, 1, 1, 1, 1, 1, 1, 1, 1, 1, 1, 1, 1, 1, 1, 1, 1, 1, 1, 1, 1, 1, 1, 1, 1, 1, 1, 1, 1, 1, 1, 1, 1, 1, 1, 1, 1, 1, 1, 1, 1, 1, 1, 1, 1, 1, 1, 1, 1, 1, 1, 1, 1, 1, 1, 1, 1, 1, 1, 1, 1, 1, 1, 1, 1, 1, 1, 1, 1, 1, 1, 1, 1, 1, 1, 1, 1, 1, 1, 1, 1, 1, 1, 1, 1, 1, 1, 1, 1, 1, 1, 1, 1, 1, 1, 1, 1, 1, 1, 1, 1, 1, 1, 1, 1, 1, 1, 1, 1, 1, 1, 1, 1, 1, 1, 1, 1, 1, 1, 1, 1, 1, 1, 1, 1, 1, 1, 1, 1, 1, 1, 1, 1, 1, 1, 1, 1, 1, 1, 1, 1, 1, 1, 1, 1, 1, 1, 1, 1, 2, 2, 2, 2, 2, 2, 2, 2, 2, 2, 2, 2, 2, 2, 2, 2, 2, 2, 2, 2, 2, 2, 2, 2, 2, 2, 2, 2, 2, 2, 2, 2, 2, 2, 2, 2, 2, 2, 2, 2])
_uv = me_2_0.uv_layers.new(name='UVTex')
_uv.uv.foreach_set('vector', [0.02022, 0.6778, 0.1041, 0.6259, 0.1046, 0.7573, 0.01987, 0.5746, 0.1041, 0.6259, 0.01982, 0.6262, 0.1026, 0.02556, 0.1772, 1e-06, 0.2241, 0.06348, 0.1026, 0.2882, 0.2241, 0.2503, 0.1772, 0.3138, 0.1037, 0.4946, 0.1041, 0.6259, 0.01987, 0.5746, 0.5611, 0.4675, 0.655, 0.5171, 0.5129, 0.5311, 0.5135, 0.718, 0.6557, 0.731, 0.5621, 0.7813, 0.2261, 0.7189, 0.1789, 0.7826, 0.1046, 0.7573, 0.2255, 0.5321, 0.1037, 0.4946, 0.1779, 0.4688, 0.1041, 0.6259, 0.02022, 0.6778, 0.01982, 0.6262, 0.02022, 0.6778, 0.001843, 0.6812, 0.001421, 0.6263, 0.01982, 0.6262, 0.9464, 0.3502, 0.9647, 0.3467, 0.965, 0.3976, 0.9466, 0.398, 0.01884, 0.2085, 0.00042, 0.2118, 0.0, 0.1569, 0.01844, 0.1569, 0.9469, 0.4462, 0.9653, 0.449, 0.965, 0.3952, 0.9466, 0.3956, 0.3663, 0.8055, 0.366, 0.8363, 0.319, 0.8282, 0.3421, 0.8055, 0.03425, 0.379, 0.09832, 0.3639, 0.1665, 0.3975, 0.005113, 0.4162, 0.3609, 0.872, 0.319, 0.8742, 0.319, 0.8282, 0.366, 0.8363, 0.9335, 0.665, 0.8037, 0.6947, 0.8044, 0.6235, 0.9627, 0.623, 0.2771, 0.872, 0.272, 0.8363, 0.319, 0.8282, 0.319, 0.8742, 0.03362, 0.4448, 0.1634, 0.4529, 0.1665, 0.3951, 0.005113, 0.4138, 0.2717, 0.8055, 0.2959, 0.8055, 0.319, 0.8282, 0.272, 0.8363, 0.9314, 0.2042, 0.8669, 0.2307, 0.8331, 0.2008, 0.8807, 0.1834, 0.8807, 0.1304, 0.8331, 0.113, 0.8669, 0.08308, 0.9314, 0.1096, 0.6904, 0.2224, 0.6587, 0.1569, 0.6833, 0.1569, 0.7098, 0.2019, 0.6904, 0.2224, 0.7098, 0.2019, 0.7892, 0.2003, 0.7856, 0.2182, 0.6904, 0.2224, 0.634, 0.2611, 0.6464, 0.2214, 0.6587, 0.1569, 0.6904, 0.2224, 0.7169, 0.2791, 0.6694, 0.2945, 0.634, 0.2611, 0.6904, 0.09136, 0.7856, 0.09556, 0.7892, 0.1135, 0.7098, 0.1119, 0.6904, 0.09136, 0.7098, 0.1119, 0.6833, 0.1569, 0.6587, 0.1569, 0.6904, 0.09136, 0.7169, 0.03472, 0.7865, 0.05714, 0.7856, 0.09556, 0.8453, 0.1423, 0.8608, 0.1569, 0.7928, 0.1569, 0.7919, 0.1333, 0.8453, 0.1423, 0.8686, 0.1369, 0.895, 0.1569, 0.8608, 0.1569, 0.8453, 0.1715, 0.7919, 0.1805, 0.7928, 0.1569, 0.8608, 0.1569, 0.8453, 0.1715, 0.8686, 0.1769, 0.7892, 0.2003, 0.7919, 0.1805, 0.737, 0.1826, 0.723, 0.1569, 0.7928, 0.1569, 0.7919, 0.1805, 0.737, 0.1826, 0.7098, 0.2019, 0.6833, 0.1569, 0.723, 0.1569, 0.737, 0.1312, 0.7919, 0.1333, 0.7928, 0.1569, 0.723, 0.1569, 0.737, 0.1312, 0.7098, 0.1119, 0.7892, 0.1135, 0.7919, 0.1333, 0.7856, 0.2182, 0.7865, 0.2567, 0.7169, 0.2791, 0.6904, 0.2224, 0.6587, 0.1569, 0.6464, 0.09244, 0.634, 0.05274, 0.6904, 0.09136, 0.8608, 0.1569, 0.895, 0.1569, 0.8686, 0.1769, 0.8453, 0.1715, 0.7919, 0.1805, 0.7892, 0.2003, 0.7098, 0.2019, 0.737, 0.1826, 0.723, 0.1569, 0.6833, 0.1569, 0.7098, 0.1119, 0.737, 0.1312, 0.7919, 0.1333, 0.7892, 0.1135, 0.8686, 0.1369, 0.8453, 0.1423, 0.9529, 0.1569, 0.9529, 0.1338, 1.0, 0.1569, 0.9529, 0.18, 0.1783, 0.3458, 0.2475, 0.3301, 0.1665, 0.3975, 0.09832, 0.3639, 0.6557, 0.731, 0.6552, 0.6241, 0.8044, 0.6235, 0.8037, 0.6947, 0.2953, 0.3398, 0.3113, 0.398, 0.1665, 0.3975, 0.2475, 0.3301, 0.634, 0.05274, 0.5115, 0.04792, 0.5603, 0.0, 0.6694, 0.01926, 0.6694, 0.2945, 0.5603, 0.3138, 0.5115, 0.2659, 0.634, 0.2611, 0.3113, 0.4603, 0.3113, 0.3956, 0.1665, 0.3951, 0.1634, 0.4529, 0.9466, 0.398, 0.9469, 0.4486, 0.8625, 0.4676, 0.8621, 0.3935, 0.1026, 0.02556, 0.1026, 0.1569, 0.01844, 0.1569, 0.01884, 0.1053, 0.8617, 0.3169, 0.8621, 0.3911, 0.9466, 0.3956, 0.9464, 0.3479, 0.689, 0.511, 0.8041, 0.4812, 0.8821, 0.4822, 0.8328, 0.5145, 0.5594, 0.1569, 0.4234, 0.1569, 0.4234, 0.1089, 0.5594, 0.09462, 0.5115, 0.2659, 0.3974, 0.2408, 0.4234, 0.2049, 0.5594, 0.2192, 0.9793, 0.5151, 0.9627, 0.4811, 0.8846, 0.4822, 0.8353, 0.5144, 0.2241, 0.06348, 0.2418, 0.08497, 0.2158, 0.1569, 0.1762, 0.1569, 0.5129, 0.5311, 0.4956, 0.6071, 0.3694, 0.5958, 0.3691, 0.5005, 0.5135, 0.718, 0.4958, 0.6421, 0.5166, 0.6245, 0.5611, 0.6244, 0.2261, 0.7189, 0.2433, 0.6429, 0.3696, 0.6542, 0.3699, 0.7496, 0.2255, 0.5321, 0.2432, 0.608, 0.2224, 0.6255, 0.1779, 0.6257, 0.005113, 0.4162, 0.1665, 0.3975, 0.1634, 0.4553, 0.03362, 0.4472, 0.9627, 0.623, 0.8044, 0.6235, 0.8032, 0.5524, 0.9332, 0.5812, 0.005113, 0.4138, 0.1665, 0.3951, 0.09831, 0.3615, 0.03425, 0.3766, 0.9529, 0.1338, 0.8966, 0.1437, 0.8807, 0.1304, 0.9314, 0.1096, 0.9529, 0.18, 0.8966, 0.1701, 0.9124, 0.1569, 0.9529, 0.1569, 0.09831, 0.3615, 0.1665, 0.3951, 0.2475, 0.3277, 0.1783, 0.3434, 0.8669, 0.08308, 0.8331, 0.113, 0.7856, 0.09556, 0.7865, 0.05714, 0.1634, 0.4553, 0.1665, 0.3975, 0.3113, 0.398, 0.3113, 0.4627, 0.7169, 0.03472, 0.6904, 0.09136, 0.634, 0.05274, 0.6694, 0.01926, 0.2475, 0.3277, 0.1665, 0.3951, 0.3113, 0.3956, 0.2953, 0.3374, 0.8032, 0.5524, 0.8044, 0.6235, 0.6552, 0.6241, 0.655, 0.5171, 0.3113, 0.3956, 0.4049, 0.3916, 0.4046, 0.3417, 0.2953, 0.3374, 0.3113, 0.398, 0.4049, 0.394, 0.4052, 0.4439, 0.3113, 0.4627, 0.6552, 0.6241, 0.5611, 0.6244, 0.5129, 0.5311, 0.655, 0.5171, 0.5594, 0.09462, 0.6464, 0.09244, 0.6587, 0.1569, 0.5594, 0.1569, 0.5594, 0.09462, 0.4234, 0.1089, 0.3974, 0.07298, 0.5115, 0.04792, 0.5594, 0.2192, 0.6464, 0.2214, 0.634, 0.2611, 0.5115, 0.2659, 0.5594, 0.2192, 0.4234, 0.2049, 0.4234, 0.1569, 0.5594, 0.1569, 0.3678, 0.2603, 0.3687, 0.3138, 0.1772, 0.3138, 0.2241, 0.2503, 0.8353, 0.5144, 0.8846, 0.4822, 0.8066, 0.4811, 0.6915, 0.5109, 0.1762, 0.1569, 0.1026, 0.1569, 0.1026, 0.02556, 0.2241, 0.06348, 0.1762, 0.1569, 0.2158, 0.1569, 0.2418, 0.2288, 0.2241, 0.2503, 0.3678, 0.05352, 0.3687, 0.0, 0.5603, 0.0, 0.5115, 0.04792, 0.8328, 0.5145, 0.8821, 0.4822, 0.9603, 0.4812, 0.9769, 0.5152, 0.5611, 0.6244, 0.6552, 0.6241, 0.6557, 0.731, 0.5135, 0.718, 0.5611, 0.6244, 0.5166, 0.6245, 0.4956, 0.6071, 0.5129, 0.5311, 0.3699, 0.7496, 0.3705, 0.7819, 0.1789, 0.7826, 0.2261, 0.7189, 0.3699, 0.7496, 0.3696, 0.6542, 0.4958, 0.6421, 0.5135, 0.718, 0.1779, 0.6257, 0.1041, 0.6259, 0.1037, 0.4946, 0.2255, 0.5321, 0.1779, 0.6257, 0.2224, 0.6255, 0.2433, 0.6429, 0.2261, 0.7189, 0.3691, 0.5005, 0.3695, 0.4681, 0.5611, 0.4675, 0.5129, 0.5311, 0.3691, 0.5005, 0.3694, 0.5958, 0.2432, 0.608, 0.2255, 0.5321, 0.8966, 0.1437, 0.9529, 0.1338, 0.9529, 0.1569, 0.9124, 0.1569, 0.8331, 0.2008, 0.8669, 0.2307, 0.7865, 0.2567, 0.7856, 0.2182, 0.8966, 0.1701, 0.9529, 0.18, 0.9314, 0.2042, 0.8807, 0.1834, 0.6464, 0.09244, 0.5594, 0.09462, 0.5115, 0.04792, 0.634, 0.05274, 0.3687, 0.0, 0.3678, 0.05352, 0.2241, 0.06348, 0.1772, 1e-06, 0.4049, 0.394, 0.3113, 0.398, 0.2953, 0.3398, 0.4046, 0.3441, 0.3687, 0.3138, 0.3678, 0.2603, 0.5115, 0.2659, 0.5603, 0.3138, 0.6464, 0.2214, 0.5594, 0.2192, 0.5594, 0.1569, 0.6587, 0.1569, 0.3695, 0.4681, 0.3691, 0.5005, 0.2255, 0.5321, 0.1779, 0.4688, 0.4049, 0.3916, 0.3113, 0.3956, 0.3113, 0.4603, 0.4052, 0.4415, 0.3705, 0.7819, 0.3699, 0.7496, 0.5135, 0.718, 0.5621, 0.7813, 0.1026, 0.1569, 0.1762, 0.1569, 0.2241, 0.2503, 0.1026, 0.2882, 0.1041, 0.6259, 0.1779, 0.6257, 0.2261, 0.7189, 0.1046, 0.7573, 0.9466, 0.398, 0.8621, 0.3935, 0.8617, 0.3193, 0.9464, 0.3502, 0.9653, 0.4513, 0.9469, 0.4486, 0.9466, 0.398, 0.965, 0.3976, 0.01844, 0.1569, 0.1026, 0.1569, 0.1026, 0.2882, 0.01884, 0.2085, 0.01844, 0.1569, 0.0, 0.1569, 0.00042, 0.102, 0.01884, 0.1053, 0.9466, 0.3956, 0.8621, 0.3911, 0.8625, 0.4652, 0.9469, 0.4462, 0.9466, 0.3956, 0.965, 0.3952, 0.9647, 0.3443, 0.9464, 0.3479, 0.01982, 0.6262, 0.001421, 0.6263, 0.00147, 0.5713, 0.01987, 0.5746, 0.155, 0.9779, 0.1401, 0.9049, 0.02973, 0.9051, 0.02873, 0.978, 0.2812, 0.9748, 0.2504, 0.9024, 0.1401, 0.9049, 0.155, 0.9779, 0.302, 0.9724, 0.2686, 0.9005, 0.2504, 0.9024, 0.2812, 0.9748, 0.2787, 0.9748, 0.2479, 0.9024, 0.2662, 0.9005, 0.2996, 0.9724, 0.1525, 0.9779, 0.1376, 0.9049, 0.2479, 0.9024, 0.2787, 0.9748, 0.02628, 0.978, 0.02728, 0.9052, 0.1376, 0.9049, 0.1525, 0.9779, 0.005372, 0.9761, 0.009009, 0.9037, 0.02728, 0.9052, 0.02628, 0.978, 0.02873, 0.978, 0.02973, 0.9051, 0.01146, 0.9037, 0.007825, 0.976, 0.1401, 0.9049, 0.1, 0.8302, 0.02537, 0.8304, 0.02973, 0.9051, 0.2504, 0.9024, 0.1945, 0.8283, 0.1, 0.8302, 0.1401, 0.9049, 0.2686, 0.9005, 0.2101, 0.827, 0.1945, 0.8283, 0.2504, 0.9024, 0.2479, 0.9024, 0.192, 0.8283, 0.2076, 0.827, 0.2662, 0.9005, 0.1376, 0.9049, 0.09758, 0.8302, 0.192, 0.8283, 0.2479, 0.9024, 0.02728, 0.9052, 0.02292, 0.8304, 0.09758, 0.8302, 0.1376, 0.9049, 0.009009, 0.9037, 0.00729, 0.8295, 0.02292, 0.8304, 0.02728, 0.9052, 0.02973, 0.9051, 0.02537, 0.8304, 0.009742, 0.8295, 0.01146, 0.9037, 0.1, 0.8302, 0.07203, 0.7917, 0.02345, 0.792, 0.02537, 0.8304, 0.1945, 0.8283, 0.1399, 0.7905, 0.07203, 0.7917, 0.1, 0.8302, 0.2101, 0.827, 0.1555, 0.7898, 0.1399, 0.7905, 0.1945, 0.8283, 0.192, 0.8283, 0.1375, 0.7905, 0.1531, 0.7898, 0.2076, 0.827, 0.09758, 0.8302, 0.06958, 0.7917, 0.1375, 0.7905, 0.192, 0.8283, 0.02292, 0.8304, 0.021, 0.792, 0.06958, 0.7917, 0.09758, 0.8302, 0.00729, 0.8295, 0.005371, 0.7917, 0.021, 0.792, 0.02292, 0.8304, 0.02537, 0.8304, 0.02345, 0.792, 0.007823, 0.7916, 0.009742, 0.8295, 0.5341, 0.8752, 0.5411, 0.873, 0.5709, 0.9127, 0.5675, 0.9196, 0.5356, 0.8196, 0.5425, 0.8233, 0.5411, 0.873, 0.5341, 0.8752, 0.5827, 0.7863, 0.5849, 0.7932, 0.5425, 0.8233, 0.5356, 0.8196, 0.6403, 0.7863, 0.6369, 0.7932, 0.5849, 0.7932, 0.5827, 0.7863, 0.6737, 0.8308, 0.6667, 0.833, 0.6369, 0.7932, 0.6403, 0.7863, 0.6722, 0.8863, 0.6653, 0.8827, 0.6667, 0.833, 0.6737, 0.8308, 0.6251, 0.9196, 0.6229, 0.9127, 0.6653, 0.8827, 0.6722, 0.8863, 0.5675, 0.9196, 0.5709, 0.9127, 0.6229, 0.9127, 0.6251, 0.9196, 0.6535, 0.4813, 0.6535, 0.4625, 0.6976, 0.4593, 0.7004, 0.4778, 0.6066, 0.4778, 0.6094, 0.4593, 0.6535, 0.4625, 0.6535, 0.4813, 0.6547, 0.4796, 0.6547, 0.4609, 0.7013, 0.4579, 0.7043, 0.4764, 0.6052, 0.4764, 0.6082, 0.4579, 0.6547, 0.4609, 0.6547, 0.4796, 0.6542, 0.4813, 0.6542, 0.4625, 0.6983, 0.4593, 0.7011, 0.4778, 0.6073, 0.4778, 0.6101, 0.4593, 0.6542, 0.4625, 0.6542, 0.4813, 0.6523, 0.4798, 0.6523, 0.4611, 0.6989, 0.4581, 0.7018, 0.4766, 0.6028, 0.4766, 0.6057, 0.4581, 0.6523, 0.4611, 0.6523, 0.4798, 0.7335, 0.8276, 0.7452, 0.8082, 0.8285, 0.8025, 0.7335, 0.8276, 0.8285, 0.8025, 0.8361, 0.8248, 0.7335, 0.8276, 0.8361, 0.8248, 0.7848, 0.8262, 0.7335, 0.8276, 0.7135, 0.8235, 0.6935, 0.8194, 0.7335, 0.8276, 0.6935, 0.8194, 0.7126, 0.8025, 0.7335, 0.8276, 0.7126, 0.8025, 0.7452, 0.8082, 0.7961, 0.8025, 0.7844, 0.7831, 0.817, 0.7774, 0.7961, 0.8025, 0.817, 0.7774, 0.8361, 0.7943, 0.7961, 0.8025, 0.8361, 0.7943, 0.8161, 0.7984, 0.7961, 0.8025, 0.7448, 0.8011, 0.6935, 0.7997, 0.7961, 0.8025, 0.6935, 0.7997, 0.7011, 0.7774, 0.7961, 0.8025, 0.7011, 0.7774, 0.7844, 0.7831, 0.4046, 0.3441, 0.5962, 0.343, 0.7878, 0.342, 0.4046, 0.3441, 0.7878, 0.342, 0.7884, 0.4417, 0.4046, 0.3441, 0.7884, 0.4417, 0.5968, 0.4428, 0.4046, 0.3441, 0.5968, 0.4428, 0.4052, 0.4439, 0.4046, 0.3441, 0.4052, 0.4439, 0.4049, 0.394, 0.4052, 0.4415, 0.5968, 0.4404, 0.7884, 0.4393, 0.4052, 0.4415, 0.7884, 0.4393, 0.7878, 0.3396, 0.4052, 0.4415, 0.7878, 0.3396, 0.5962, 0.3407, 0.4052, 0.4415, 0.5962, 0.3407, 0.4046, 0.3417, 0.4052, 0.4415, 0.4046, 0.3417, 0.4049, 0.3916, 0.8621, 0.3935, 0.8625, 0.4676, 0.7884, 0.4417, 0.8621, 0.3935, 0.7884, 0.4417, 0.7878, 0.342, 0.8621, 0.3935, 0.7878, 0.342, 0.8617, 0.3193, 0.8621, 0.3911, 0.8617, 0.3169, 0.7878, 0.3396, 0.8621, 0.3911, 0.7878, 0.3396, 0.7884, 0.4393, 0.8621, 0.3911, 0.7884, 0.4393, 0.8625, 0.4652, 0.4234, 0.1569, 0.4234, 0.2049, 0.3974, 0.2408, 0.4234, 0.1569, 0.3974, 0.2408, 0.3196, 0.2365, 0.4234, 0.1569, 0.3196, 0.2365, 0.2418, 0.2288, 0.4234, 0.1569, 0.2418, 0.2288, 0.2158, 0.1569, 0.4234, 0.1569, 0.2158, 0.1569, 0.2418, 0.08497, 0.4234, 0.1569, 0.2418, 0.08497, 0.3196, 0.0773, 0.4234, 0.1569, 0.3196, 0.0773, 0.3974, 0.07298, 0.4234, 0.1569, 0.3974, 0.07298, 0.4234, 0.1089, 0.8253, 0.7635, 0.8411, 0.767, 0.8256, 0.7718, 0.8253, 0.7635, 0.8256, 0.7718, 0.7579, 0.7774, 0.8253, 0.7635, 0.7579, 0.7774, 0.7093, 0.7766, 0.8253, 0.7635, 0.7093, 0.7766, 0.6935, 0.7731, 0.8253, 0.7635, 0.6935, 0.7731, 0.7089, 0.7683, 0.8253, 0.7635, 0.7089, 0.7683, 0.7574, 0.7635, 0.3883, 0.8239, 0.4281, 0.7956, 0.477, 0.7956, 0.3883, 0.8239, 0.477, 0.7956, 0.505, 0.833, 0.3883, 0.8239, 0.505, 0.833, 0.5037, 0.8797, 0.3883, 0.8239, 0.5037, 0.8797, 0.4639, 0.9079, 0.3883, 0.8239, 0.4639, 0.9079, 0.415, 0.9079, 0.3883, 0.8239, 0.415, 0.9079, 0.387, 0.8706, 0.04611, 0.3544, 0.05141, 0.3393, 0.06363, 0.3593, 0.06389, 0.2287, 0.05158, 0.2502, 0.04634, 0.2342, 0.9612, 0.3118, 0.998, 0.3119, 0.9694, 0.3317, 0.9694, 0.3317, 0.998, 0.3119, 0.9612, 0.3118, 0.06363, 0.3593, 0.05141, 0.3393, 0.04611, 0.3544, 0.04634, 0.2342, 0.05158, 0.2502, 0.06389, 0.2287, 0.9554, 0.6664, 0.8898, 0.6751, 0.8882, 0.6474, 0.9768, 0.6485, 0.9488, 0.4724, 0.9708, 0.436, 1.0, 0.4334, 0.9715, 0.4796, 0.9488, 0.4724, 0.885, 0.4948, 0.8848, 0.4451, 0.9708, 0.436, 0.7961, 0.6813, 0.7943, 0.6465, 0.8882, 0.6474, 0.8898, 0.6751, 0.7961, 0.6813, 0.7468, 0.6807, 0.745, 0.6462, 0.7943, 0.6465, 0.7922, 0.5089, 0.7918, 0.453, 0.8848, 0.4451, 0.885, 0.4948, 0.7922, 0.5089, 0.7423, 0.5066, 0.742, 0.4517, 0.7918, 0.453, 0.6971, 0.6788, 0.6022, 0.6983, 0.6001, 0.6524, 0.6953, 0.646, 0.6925, 0.5077, 0.5997, 0.5316, 0.5993, 0.4659, 0.6922, 0.4524, 0.5067, 0.7096, 0.4312, 0.7163, 0.4285, 0.6592, 0.5042, 0.6578, 0.5071, 0.5611, 0.433, 0.5778, 0.4324, 0.4921, 0.5066, 0.4826, 0.3391, 0.7205, 0.2918, 0.6705, 0.2919, 0.6581, 0.3814, 0.6589, 0.3391, 0.7205, 0.202, 0.7237, 0.1986, 0.6698, 0.2918, 0.6705, 0.3401, 0.5965, 0.3814, 0.6589, 0.2919, 0.6581, 0.292, 0.6457, 0.3409, 0.5837, 0.2029, 0.5836, 0.2024, 0.4981, 0.3518, 0.4965, 0.06495, 0.7182, 0.1053, 0.669, 0.1986, 0.6698, 0.202, 0.7237, 0.06495, 0.7182, 0.006073, 0.7117, 0.003504, 0.6558, 0.01591, 0.6559, 0.0652, 0.5838, 0.00567, 0.5799, 0.00509, 0.4984, 0.06118, 0.4982, 0.7073, 0.7176, 0.7098, 0.7318, 0.6676, 0.7345, 0.6676, 0.7201, 0.5876, 0.7382, 0.59, 0.7524, 0.5504, 0.7554, 0.5504, 0.741, 0.6228, 0.7176, 0.6254, 0.7318, 0.5832, 0.7345, 0.5832, 0.7201, 0.6667, 0.7382, 0.6691, 0.7524, 0.6295, 0.7554, 0.6295, 0.741, 0.292, 0.6457, 0.1988, 0.645, 0.2031, 0.5911, 0.3401, 0.5965, 0.2372, 0.9295, 0.0507, 0.8781, 0.0, 0.7823, 0.1705, 0.8034, 0.8382, 0.5814, 0.6512, 0.5925, 0.6537, 0.5842, 0.8454, 0.5576, 0.6072, 0.8051, 0.7717, 0.7823, 0.7201, 0.8776, 0.5393, 0.9306, 0.1868, 0.7753, 0.01793, 0.7447, 0.01527, 0.7364, 0.1792, 0.7517, 0.9687, 0.1534, 0.9466, 0.117, 0.9698, 0.1093, 0.9985, 0.1554, 0.9768, 0.6485, 0.8882, 0.6474, 0.8903, 0.6196, 0.9557, 0.6315, 0.8827, 0.09471, 0.9466, 0.117, 0.9687, 0.1534, 0.8823, 0.1446, 0.9687, 0.1534, 0.9688, 0.1879, 0.8824, 0.1887, 0.8823, 0.1446, 0.8827, 0.09471, 0.8823, 0.1446, 0.7893, 0.137, 0.7898, 0.08084, 0.9708, 0.436, 0.9708, 0.4014, 1.0, 0.402, 1.0, 0.4334, 0.8903, 0.6196, 0.8882, 0.6474, 0.7943, 0.6465, 0.7966, 0.6118, 0.7943, 0.6465, 0.745, 0.6462, 0.7473, 0.6118, 0.7966, 0.6118, 0.7893, 0.137, 0.7395, 0.1382, 0.74, 0.08311, 0.7898, 0.08084, 0.7893, 0.137, 0.7894, 0.1892, 0.7396, 0.1892, 0.7395, 0.1382, 0.7918, 0.453, 0.7919, 0.4007, 0.8848, 0.4009, 0.8848, 0.4451, 0.6953, 0.646, 0.745, 0.6462, 0.7468, 0.6807, 0.6971, 0.6788, 0.6953, 0.646, 0.6001, 0.6524, 0.6029, 0.6066, 0.6976, 0.6132, 0.74, 0.08311, 0.7395, 0.1382, 0.6898, 0.1375, 0.6903, 0.082, 0.6922, 0.4524, 0.742, 0.4517, 0.7423, 0.5066, 0.6925, 0.5077, 0.6922, 0.4524, 0.5993, 0.4659, 0.5993, 0.4005, 0.6923, 0.4008, 0.7473, 0.6118, 0.745, 0.6462, 0.6953, 0.646, 0.6976, 0.6132, 0.6898, 0.1375, 0.5958, 0.1251, 0.5965, 0.05902, 0.6903, 0.082, 0.6898, 0.1375, 0.69, 0.189, 0.596, 0.1904, 0.5958, 0.1251, 0.5042, 0.6578, 0.6001, 0.6524, 0.6022, 0.6983, 0.5067, 0.7096, 0.5042, 0.6578, 0.4285, 0.6592, 0.4321, 0.6023, 0.5076, 0.6061, 0.5965, 0.05902, 0.5958, 0.1251, 0.5024, 0.1091, 0.5032, 0.0303, 0.5066, 0.4826, 0.5993, 0.4659, 0.5997, 0.5316, 0.5071, 0.5611, 0.5066, 0.4826, 0.4324, 0.4921, 0.4325, 0.4004, 0.5067, 0.4005, 0.6029, 0.6066, 0.6001, 0.6524, 0.5042, 0.6578, 0.5076, 0.6061, 0.5024, 0.1091, 0.4279, 0.09992, 0.4288, 0.01386, 0.5032, 0.0303, 0.5024, 0.1091, 0.5026, 0.1911, 0.4282, 0.1916, 0.4279, 0.09992, 0.3814, 0.6589, 0.4285, 0.6592, 0.4312, 0.7163, 0.3391, 0.7205, 0.4288, 0.01386, 0.4279, 0.09992, 0.3473, 0.09564, 0.3367, 0.008075, 0.3518, 0.4965, 0.4324, 0.4921, 0.433, 0.5778, 0.3409, 0.5837, 0.3518, 0.4965, 0.2024, 0.4981, 0.2025, 0.4003, 0.3519, 0.4003, 0.4321, 0.6023, 0.4285, 0.6592, 0.3814, 0.6589, 0.3401, 0.5965, 0.3473, 0.09564, 0.198, 0.09415, 0.1988, 0.008243, 0.3367, 0.008075, 0.3473, 0.09564, 0.3475, 0.1918, 0.1983, 0.1918, 0.198, 0.09415, 0.01591, 0.6559, 0.003504, 0.6558, 0.006992, 0.5998, 0.06597, 0.5943, 0.01591, 0.6559, 0.1054, 0.6566, 0.1053, 0.669, 0.06495, 0.7182, 0.1988, 0.008243, 0.198, 0.09415, 0.05701, 0.09396, 0.06135, 0.007929, 0.06118, 0.4982, 0.2024, 0.4981, 0.2029, 0.5836, 0.0652, 0.5838, 0.2031, 0.5911, 0.1988, 0.645, 0.1055, 0.6442, 0.06597, 0.5943, 0.05701, 0.09396, 0.001162, 0.09359, 0.002079, 0.01171, 0.06135, 0.007929, 0.9188, 0.756, 0.9781, 0.756, 0.9511, 0.812, 0.9073, 0.7957, 0.6676, 0.7201, 0.6676, 0.7345, 0.6254, 0.7318, 0.6279, 0.7176, 0.9511, 0.812, 0.8702, 0.8306, 0.8701, 0.808, 0.9073, 0.7957, 0.8701, 0.7041, 0.8701, 0.6814, 0.9511, 0.7, 0.9073, 0.7163, 0.5504, 0.741, 0.5504, 0.7554, 0.5108, 0.7524, 0.5132, 0.7382, 0.9511, 0.7, 0.9781, 0.756, 0.9188, 0.756, 0.9073, 0.7163, 0.8214, 0.7561, 0.7622, 0.7561, 0.7891, 0.7001, 0.8329, 0.7164, 0.5832, 0.7201, 0.5832, 0.7345, 0.541, 0.7318, 0.5435, 0.7176, 0.7891, 0.7001, 0.8701, 0.6814, 0.8701, 0.7041, 0.8329, 0.7164, 0.8701, 0.808, 0.8702, 0.8306, 0.7892, 0.812, 0.8329, 0.7957, 0.6295, 0.741, 0.6295, 0.7554, 0.59, 0.7524, 0.5924, 0.7382, 0.7892, 0.812, 0.7622, 0.7561, 0.8214, 0.7561, 0.8329, 0.7957, 0.9985, 0.1554, 0.9986, 0.1867, 0.9688, 0.1879, 0.9687, 0.1534, 0.8823, 0.1446, 0.8824, 0.1887, 0.7894, 0.1892, 0.7893, 0.137, 0.8848, 0.4451, 0.8848, 0.4009, 0.9708, 0.4014, 0.9708, 0.436, 0.742, 0.4517, 0.742, 0.4007, 0.7919, 0.4007, 0.7918, 0.453, 0.7395, 0.1382, 0.7396, 0.1892, 0.69, 0.189, 0.6898, 0.1375, 0.5958, 0.1251, 0.596, 0.1904, 0.5026, 0.1911, 0.5024, 0.1091, 0.4279, 0.09992, 0.4282, 0.1916, 0.3475, 0.1918, 0.3473, 0.09564, 0.198, 0.09415, 0.1983, 0.1918, 0.06107, 0.191, 0.05701, 0.09396, 0.1054, 0.6566, 0.01591, 0.6559, 0.06597, 0.5943, 0.1055, 0.6442, 0.9694, 0.3317, 0.8839, 0.3482, 0.884, 0.3273, 0.9612, 0.3118, 0.7913, 0.3364, 0.884, 0.3273, 0.8839, 0.3482, 0.7912, 0.3573, 0.7913, 0.3364, 0.7414, 0.3359, 0.7415, 0.2874, 0.7914, 0.2873, 0.7912, 0.3573, 0.7413, 0.3568, 0.7414, 0.3359, 0.7913, 0.3364, 0.7914, 0.2648, 0.884, 0.2742, 0.884, 0.2966, 0.7914, 0.2873, 0.7914, 0.2873, 0.884, 0.2966, 0.884, 0.3273, 0.7913, 0.3364, 0.7914, 0.2873, 0.7415, 0.2874, 0.7415, 0.2649, 0.7914, 0.2648, 0.6915, 0.3334, 0.5989, 0.3434, 0.599, 0.2646, 0.6916, 0.2894, 0.6923, 0.4008, 0.742, 0.4007, 0.742, 0.4517, 0.6922, 0.4524, 0.6916, 0.2894, 0.7415, 0.2874, 0.7414, 0.3359, 0.6915, 0.3334, 0.5062, 0.3449, 0.4322, 0.3497, 0.4324, 0.2412, 0.5064, 0.2504, 0.5067, 0.4005, 0.5993, 0.4005, 0.5993, 0.4659, 0.5066, 0.4826, 0.5064, 0.2504, 0.599, 0.2646, 0.5989, 0.3434, 0.5062, 0.3449, 0.3517, 0.3545, 0.2023, 0.3559, 0.2025, 0.2341, 0.3519, 0.2361, 0.3519, 0.4003, 0.4325, 0.4004, 0.4324, 0.4921, 0.3518, 0.4965, 0.3519, 0.2361, 0.4324, 0.2412, 0.4322, 0.3497, 0.3517, 0.3545, 0.3519, 0.2361, 0.2025, 0.2341, 0.2025, 0.2117, 0.3519, 0.2136, 0.0646, 0.4006, 0.2025, 0.4003, 0.2024, 0.4981, 0.06118, 0.4982, 0.998, 0.3119, 0.9612, 0.3118, 0.9602, 0.3111, 0.9695, 0.2902, 0.884, 0.2742, 0.9695, 0.2902, 0.9602, 0.3111, 0.884, 0.2966, 0.884, 0.2966, 0.9602, 0.3111, 0.9612, 0.3118, 0.884, 0.3273, 0.7413, 0.3568, 0.6915, 0.3543, 0.6915, 0.3334, 0.7414, 0.3359, 0.7415, 0.2874, 0.6916, 0.2894, 0.6916, 0.267, 0.7415, 0.2649, 0.6001, 0.3795, 0.693, 0.3798, 0.6923, 0.4008, 0.5993, 0.4005, 0.5988, 0.3644, 0.5061, 0.3659, 0.5062, 0.3449, 0.5989, 0.3434, 0.599, 0.2421, 0.6916, 0.267, 0.6916, 0.2894, 0.599, 0.2646, 0.599, 0.2646, 0.5064, 0.2504, 0.5064, 0.2279, 0.599, 0.2421, 0.4332, 0.3793, 0.5074, 0.3795, 0.5067, 0.4005, 0.4325, 0.4004, 0.4325, 0.4004, 0.3519, 0.4003, 0.3526, 0.3792, 0.4332, 0.3793, 0.4282, 0.1916, 0.5026, 0.1911, 0.504, 0.2116, 0.4296, 0.212, 0.4324, 0.2412, 0.3519, 0.2361, 0.3519, 0.2136, 0.4324, 0.2187, 0.2023, 0.3559, 0.3517, 0.3545, 0.3516, 0.3755, 0.2022, 0.3768, 0.2025, 0.4003, 0.0646, 0.4006, 0.05301, 0.3798, 0.2032, 0.3792, 0.1997, 0.2123, 0.05013, 0.2113, 0.06107, 0.191, 0.1983, 0.1918, 0.6512, 0.5925, 0.5634, 0.5659, 0.5659, 0.5576, 0.6537, 0.5842, 0.378, 0.7388, 0.3795, 0.744, 0.3459, 0.7653, 0.3409, 0.7624, 0.4219, 0.7388, 0.4192, 0.744, 0.3795, 0.744, 0.378, 0.7388, 0.4455, 0.7732, 0.4403, 0.7747, 0.4192, 0.744, 0.4219, 0.7388, 0.444, 0.8148, 0.4389, 0.8119, 0.4403, 0.7747, 0.4455, 0.7732, 0.4069, 0.8384, 0.4054, 0.8332, 0.4389, 0.8119, 0.444, 0.8148, 0.3629, 0.8384, 0.3656, 0.8332, 0.4054, 0.8332, 0.4069, 0.8384, 0.3393, 0.804, 0.3446, 0.8025, 0.3656, 0.8332, 0.3629, 0.8384, 0.3409, 0.7624, 0.3459, 0.7653, 0.3446, 0.8025, 0.3393, 0.804, 0.7073, 0.7545, 0.7073, 0.7402, 0.7431, 0.7382, 0.7454, 0.7523, 0.6691, 0.7523, 0.6714, 0.7382, 0.7073, 0.7402, 0.7073, 0.7545, 0.6253, 0.772, 0.6253, 0.7577, 0.6586, 0.7554, 0.6607, 0.7695, 0.59, 0.7695, 0.5921, 0.7554, 0.6253, 0.7577, 0.6253, 0.772, 0.7073, 0.7708, 0.7073, 0.7565, 0.7431, 0.7545, 0.7454, 0.7686, 0.6691, 0.7686, 0.6714, 0.7545, 0.7073, 0.7565, 0.7073, 0.7708, 0.5462, 0.772, 0.5462, 0.7577, 0.5794, 0.7554, 0.5816, 0.7695, 0.5108, 0.7695, 0.513, 0.7554, 0.5462, 0.7577, 0.5462, 0.772, 0.9466, 0.117, 0.9687, 0.1534, 0.9985, 0.1554, 0.9698, 0.1093, 0.9466, 0.117, 0.8827, 0.09471, 0.8823, 0.1446, 0.9687, 0.1534, 0.9557, 0.6315, 0.8903, 0.6196, 0.8882, 0.6474, 0.9768, 0.6485, 0.7898, 0.08084, 0.7893, 0.137, 0.8823, 0.1446, 0.8827, 0.09471, 0.7898, 0.08084, 0.74, 0.08311, 0.7395, 0.1382, 0.7893, 0.137, 0.7966, 0.6118, 0.7943, 0.6465, 0.8882, 0.6474, 0.8903, 0.6196, 0.7966, 0.6118, 0.7473, 0.6118, 0.745, 0.6462, 0.7943, 0.6465, 0.6971, 0.6788, 0.7468, 0.6807, 0.745, 0.6462, 0.6953, 0.646, 0.6903, 0.082, 0.6898, 0.1375, 0.7395, 0.1382, 0.74, 0.08311, 0.6903, 0.082, 0.5965, 0.05902, 0.5958, 0.1251, 0.6898, 0.1375, 0.6976, 0.6132, 0.6953, 0.646, 0.745, 0.6462, 0.7473, 0.6118, 0.6925, 0.5077, 0.7423, 0.5066, 0.742, 0.4517, 0.6922, 0.4524, 0.6976, 0.6132, 0.6029, 0.6066, 0.6001, 0.6524, 0.6953, 0.646, 0.5067, 0.7096, 0.6022, 0.6983, 0.6001, 0.6524, 0.5042, 0.6578, 0.5032, 0.0303, 0.5024, 0.1091, 0.5958, 0.1251, 0.5965, 0.05902, 0.5032, 0.0303, 0.4288, 0.01386, 0.4279, 0.09992, 0.5024, 0.1091, 0.5076, 0.6061, 0.5042, 0.6578, 0.6001, 0.6524, 0.6029, 0.6066, 0.5071, 0.5611, 0.5997, 0.5316, 0.5993, 0.4659, 0.5066, 0.4826, 0.5076, 0.6061, 0.4321, 0.6023, 0.4285, 0.6592, 0.5042, 0.6578, 0.3391, 0.7205, 0.4312, 0.7163, 0.4285, 0.6592, 0.3814, 0.6589, 0.3367, 0.008075, 0.3473, 0.09564, 0.4279, 0.09992, 0.4288, 0.01386, 0.3367, 0.008075, 0.1988, 0.008243, 0.198, 0.09415, 0.3473, 0.09564, 0.3401, 0.5965, 0.3814, 0.6589, 0.4285, 0.6592, 0.4321, 0.6023, 0.3409, 0.5837, 0.433, 0.5778, 0.4324, 0.4921, 0.3518, 0.4965, 0.3401, 0.5965, 0.2031, 0.5911, 0.1988, 0.645, 0.292, 0.6457, 0.06495, 0.7182, 0.1053, 0.669, 0.1054, 0.6566, 0.01591, 0.6559, 0.06135, 0.007929, 0.05701, 0.09396, 0.198, 0.09415, 0.1988, 0.008243, 0.06135, 0.007929, 0.002079, 0.01171, 0.001162, 0.09359, 0.05701, 0.09396, 0.06597, 0.5943, 0.1055, 0.6442, 0.1988, 0.645, 0.2031, 0.5911, 0.0652, 0.5838, 0.2029, 0.5836, 0.2024, 0.4981, 0.06118, 0.4982, 0.06597, 0.5943, 0.006992, 0.5998, 0.003504, 0.6558, 0.01591, 0.6559, 0.9073, 0.7957, 0.9511, 0.812, 0.9781, 0.756, 0.9188, 0.756, 0.9073, 0.7957, 0.8701, 0.808, 0.8702, 0.8306, 0.9511, 0.812, 0.5924, 0.7382, 0.59, 0.7524, 0.6295, 0.7554, 0.6295, 0.741, 0.9073, 0.7163, 0.9188, 0.756, 0.9781, 0.756, 0.9511, 0.7, 0.9073, 0.7163, 0.9511, 0.7, 0.8701, 0.6814, 0.8701, 0.7041, 0.6279, 0.7176, 0.6254, 0.7318, 0.6676, 0.7345, 0.6676, 0.7201, 0.8329, 0.7164, 0.8701, 0.7041, 0.8701, 0.6814, 0.7891, 0.7001, 0.8329, 0.7164, 0.7891, 0.7001, 0.7622, 0.7561, 0.8214, 0.7561, 0.5132, 0.7382, 0.5108, 0.7524, 0.5504, 0.7554, 0.5504, 0.741, 0.8329, 0.7957, 0.8214, 0.7561, 0.7622, 0.7561, 0.7892, 0.812, 0.8329, 0.7957, 0.7892, 0.812, 0.8702, 0.8306, 0.8701, 0.808, 0.5435, 0.7176, 0.541, 0.7318, 0.5832, 0.7345, 0.5832, 0.7201, 0.292, 0.6457, 0.2919, 0.6581, 0.3814, 0.6589, 0.3401, 0.5965, 0.2918, 0.6705, 0.1986, 0.6698, 0.202, 0.7237, 0.3391, 0.7205, 0.1055, 0.6442, 0.06597, 0.5943, 0.01591, 0.6559, 0.1054, 0.6566, 0.8454, 0.5576, 0.6537, 0.5842, 0.6512, 0.5925, 0.8382, 0.5814, 0.5393, 0.9306, 0.7201, 0.8776, 0.7717, 0.7823, 0.6072, 0.8051, 0.1792, 0.7517, 0.01527, 0.7364, 0.01793, 0.7447, 0.1868, 0.7753, 0.1705, 0.8034, 0.0, 0.7823, 0.0507, 0.8781, 0.2372, 0.9295, 0.9715, 0.4796, 1.0, 0.4334, 0.9708, 0.436, 0.9488, 0.4724, 0.9768, 0.6485, 0.8882, 0.6474, 0.8898, 0.6751, 0.9554, 0.6664, 0.9687, 0.1534, 0.9688, 0.1879, 0.9986, 0.1867, 0.9985, 0.1554, 0.8898, 0.6751, 0.8882, 0.6474, 0.7943, 0.6465, 0.7961, 0.6813, 0.9708, 0.436, 0.8848, 0.4451, 0.885, 0.4948, 0.9488, 0.4724, 0.9708, 0.436, 0.9708, 0.4014, 0.8848, 0.4009, 0.8848, 0.4451, 0.885, 0.4948, 0.8848, 0.4451, 0.7918, 0.453, 0.7922, 0.5089, 0.7943, 0.6465, 0.745, 0.6462, 0.7468, 0.6807, 0.7961, 0.6813, 0.7893, 0.137, 0.7894, 0.1892, 0.8824, 0.1887, 0.8823, 0.1446, 0.7918, 0.453, 0.742, 0.4517, 0.7423, 0.5066, 0.7922, 0.5089, 0.7918, 0.453, 0.7919, 0.4007, 0.742, 0.4007, 0.742, 0.4517, 0.6953, 0.646, 0.6001, 0.6524, 0.6022, 0.6983, 0.6971, 0.6788, 0.6922, 0.4524, 0.742, 0.4517, 0.742, 0.4007, 0.6923, 0.4008, 0.6922, 0.4524, 0.5993, 0.4659, 0.5997, 0.5316, 0.6925, 0.5077, 0.6898, 0.1375, 0.69, 0.189, 0.7396, 0.1892, 0.7395, 0.1382, 0.5042, 0.6578, 0.4285, 0.6592, 0.4312, 0.7163, 0.5067, 0.7096, 0.5066, 0.4826, 0.5993, 0.4659, 0.5993, 0.4005, 0.5067, 0.4005, 0.5066, 0.4826, 0.4324, 0.4921, 0.433, 0.5778, 0.5071, 0.5611, 0.5024, 0.1091, 0.5026, 0.1911, 0.596, 0.1904, 0.5958, 0.1251, 0.3814, 0.6589, 0.2919, 0.6581, 0.2918, 0.6705, 0.3391, 0.7205, 0.3518, 0.4965, 0.4324, 0.4921, 0.4325, 0.4004, 0.3519, 0.4003, 0.3518, 0.4965, 0.2024, 0.4981, 0.2029, 0.5836, 0.3409, 0.5837, 0.3473, 0.09564, 0.3475, 0.1918, 0.4282, 0.1916, 0.4279, 0.09992, 0.01591, 0.6559, 0.003504, 0.6558, 0.006073, 0.7117, 0.06495, 0.7182, 0.202, 0.7237, 0.1986, 0.6698, 0.1053, 0.669, 0.06495, 0.7182, 0.06118, 0.4982, 0.2024, 0.4981, 0.2025, 0.4003, 0.0646, 0.4006, 0.06118, 0.4982, 0.00509, 0.4984, 0.00567, 0.5799, 0.0652, 0.5838, 0.05701, 0.09396, 0.06107, 0.191, 0.1983, 0.1918, 0.198, 0.09415, 0.6676, 0.7201, 0.6676, 0.7345, 0.7098, 0.7318, 0.7073, 0.7176, 0.5504, 0.741, 0.5504, 0.7554, 0.59, 0.7524, 0.5876, 0.7382, 0.5832, 0.7201, 0.5832, 0.7345, 0.6254, 0.7318, 0.6228, 0.7176, 0.6295, 0.741, 0.6295, 0.7554, 0.6691, 0.7524, 0.6667, 0.7382, 1.0, 0.4334, 1.0, 0.402, 0.9708, 0.4014, 0.9708, 0.436, 0.8823, 0.1446, 0.8824, 0.1887, 0.9688, 0.1879, 0.9687, 0.1534, 0.8848, 0.4451, 0.8848, 0.4009, 0.7919, 0.4007, 0.7918, 0.453, 0.7395, 0.1382, 0.7396, 0.1892, 0.7894, 0.1892, 0.7893, 0.137, 0.5958, 0.1251, 0.596, 0.1904, 0.69, 0.189, 0.6898, 0.1375, 0.4279, 0.09992, 0.4282, 0.1916, 0.5026, 0.1911, 0.5024, 0.1091, 0.198, 0.09415, 0.1983, 0.1918, 0.3475, 0.1918, 0.3473, 0.09564, 0.9695, 0.2902, 0.9602, 0.3111, 0.9612, 0.3118, 0.998, 0.3119, 0.7913, 0.3364, 0.884, 0.3273, 0.884, 0.2966, 0.7914, 0.2873, 0.7913, 0.3364, 0.7414, 0.3359, 0.7413, 0.3568, 0.7912, 0.3573, 0.7912, 0.3573, 0.8839, 0.3482, 0.884, 0.3273, 0.7913, 0.3364, 0.7914, 0.2648, 0.7415, 0.2649, 0.7415, 0.2874, 0.7914, 0.2873, 0.7914, 0.2873, 0.884, 0.2966, 0.884, 0.2742, 0.7914, 0.2648, 0.7914, 0.2873, 0.7415, 0.2874, 0.7414, 0.3359, 0.7913, 0.3364, 0.6915, 0.3334, 0.7414, 0.3359, 0.7415, 0.2874, 0.6916, 0.2894, 0.6923, 0.4008, 0.5993, 0.4005, 0.5993, 0.4659, 0.6922, 0.4524, 0.6916, 0.2894, 0.599, 0.2646, 0.5989, 0.3434, 0.6915, 0.3334, 0.5062, 0.3449, 0.5989, 0.3434, 0.599, 0.2646, 0.5064, 0.2504, 0.5067, 0.4005, 0.4325, 0.4004, 0.4324, 0.4921, 0.5066, 0.4826, 0.5064, 0.2504, 0.4324, 0.2412, 0.4322, 0.3497, 0.5062, 0.3449, 0.3517, 0.3545, 0.4322, 0.3497, 0.4324, 0.2412, 0.3519, 0.2361, 0.3519, 0.4003, 0.2025, 0.4003, 0.2024, 0.4981, 0.3518, 0.4965, 0.3519, 0.2361, 0.2025, 0.2341, 0.2023, 0.3559, 0.3517, 0.3545, 0.3519, 0.2136, 0.2025, 0.2117, 0.2025, 0.2341, 0.3519, 0.2361, 0.884, 0.3273, 0.9612, 0.3118, 0.9602, 0.3111, 0.884, 0.2966, 0.884, 0.2966, 0.9602, 0.3111, 0.9695, 0.2902, 0.884, 0.2742, 0.7414, 0.3359, 0.6915, 0.3334, 0.6915, 0.3543, 0.7413, 0.3568, 0.7415, 0.2649, 0.6916, 0.267, 0.6916, 0.2894, 0.7415, 0.2874, 0.5989, 0.3434, 0.5062, 0.3449, 0.5061, 0.3659, 0.5988, 0.3644, 0.5993, 0.4005, 0.6923, 0.4008, 0.693, 0.3798, 0.6001, 0.3795, 0.599, 0.2421, 0.5064, 0.2279, 0.5064, 0.2504, 0.599, 0.2646, 0.599, 0.2646, 0.6916, 0.2894, 0.6916, 0.267, 0.599, 0.2421, 0.4332, 0.3793, 0.3526, 0.3792, 0.3519, 0.4003, 0.4325, 0.4004, 0.4325, 0.4004, 0.5067, 0.4005, 0.5074, 0.3795, 0.4332, 0.3793, 0.4324, 0.2187, 0.3519, 0.2136, 0.3519, 0.2361, 0.4324, 0.2412, 0.4296, 0.212, 0.504, 0.2116, 0.5026, 0.1911, 0.4282, 0.1916, 0.2032, 0.3792, 0.05301, 0.3798, 0.0646, 0.4006, 0.2025, 0.4003, 0.2022, 0.3768, 0.3516, 0.3755, 0.3517, 0.3545, 0.2023, 0.3559, 0.1983, 0.1918, 0.06107, 0.191, 0.05013, 0.2113, 0.1997, 0.2123, 0.9612, 0.3118, 0.884, 0.3273, 0.8839, 0.3482, 0.9694, 0.3317, 0.6537, 0.5842, 0.5659, 0.5576, 0.5634, 0.5659, 0.6512, 0.5925, 0.378, 0.7388, 0.3795, 0.744, 0.4192, 0.744, 0.4219, 0.7388, 0.4219, 0.7388, 0.4192, 0.744, 0.4403, 0.7747, 0.4455, 0.7732, 0.4455, 0.7732, 0.4403, 0.7747, 0.4389, 0.8119, 0.444, 0.8148, 0.444, 0.8148, 0.4389, 0.8119, 0.4054, 0.8332, 0.4069, 0.8384, 0.4069, 0.8384, 0.4054, 0.8332, 0.3656, 0.8332, 0.3629, 0.8384, 0.3629, 0.8384, 0.3656, 0.8332, 0.3446, 0.8025, 0.3393, 0.804, 0.3393, 0.804, 0.3446, 0.8025, 0.3459, 0.7653, 0.3409, 0.7624, 0.3409, 0.7624, 0.3459, 0.7653, 0.3795, 0.744, 0.378, 0.7388, 0.7073, 0.7545, 0.7073, 0.7402, 0.6714, 0.7382, 0.6691, 0.7523, 0.6607, 0.7695, 0.6586, 0.7554, 0.6253, 0.7577, 0.6253, 0.772, 0.6253, 0.772, 0.6253, 0.7577, 0.5921, 0.7554, 0.59, 0.7695, 0.7454, 0.7686, 0.7431, 0.7545, 0.7073, 0.7565, 0.7073, 0.7708, 0.7073, 0.7708, 0.7073, 0.7565, 0.6714, 0.7545, 0.6691, 0.7686, 0.5816, 0.7695, 0.5794, 0.7554, 0.5462, 0.7577, 0.5462, 0.772, 0.5462, 0.772, 0.5462, 0.7577, 0.513, 0.7554, 0.5108, 0.7695, 0.7454, 0.7523, 0.7431, 0.7382, 0.7073, 0.7402, 0.7073, 0.7545, 0.3877, 0.9482, 0.2372, 0.9295, 0.1705, 0.8034, 0.3877, 0.9482, 0.1705, 0.8034, 0.2999, 0.7823, 0.3877, 0.9482, 0.2999, 0.7823, 0.3438, 0.8653, 0.6221, 0.5333, 0.7755, 0.5333, 0.7714, 0.5578, 0.6221, 0.5333, 0.7714, 0.5578, 0.618, 0.5578, 0.6221, 0.5333, 0.618, 0.5578, 0.6201, 0.5456, 0.4771, 0.7823, 0.6072, 0.8051, 0.5393, 0.9306, 0.4771, 0.7823, 0.5393, 0.9306, 0.3877, 0.9474, 0.4771, 0.7823, 0.3877, 0.9474, 0.4324, 0.8648, 0.3174, 0.76, 0.1868, 0.7753, 0.1792, 0.7517, 0.3174, 0.76, 0.1792, 0.7517, 0.3098, 0.7364, 0.3174, 0.76, 0.3098, 0.7364, 0.3136, 0.7482, 0.06118, 0.4982, 0.00509, 0.4984, 0.005783, 0.418, 0.06118, 0.4982, 0.005783, 0.418, 0.04723, 0.391, 0.06118, 0.4982, 0.04723, 0.391, 0.0646, 0.4006, 0.01845, 0.2947, 0.004631, 0.2943, 0.004677, 0.2374, 0.01845, 0.2947, 0.004677, 0.2374, 0.04634, 0.2342, 0.01845, 0.2947, 0.04634, 0.2342, 0.05158, 0.2502, 0.004457, 0.3492, 0.004631, 0.2943, 0.01845, 0.2947, 0.004457, 0.3492, 0.01845, 0.2947, 0.05141, 0.3393, 0.004457, 0.3492, 0.05141, 0.3393, 0.04611, 0.3544, 0.002557, 0.1734, 0.001162, 0.09359, 0.05701, 0.09396, 0.002557, 0.1734, 0.05701, 0.09396, 0.06107, 0.191, 0.002557, 0.1734, 0.06107, 0.191, 0.04389, 0.2004, 0.05158, 0.2502, 0.2025, 0.2341, 0.2023, 0.3559, 0.05158, 0.2502, 0.2023, 0.3559, 0.05141, 0.3393, 0.05158, 0.2502, 0.05141, 0.3393, 0.01845, 0.2947, 0.954, 0.01677, 0.9649, 0.05004, 0.9538, 0.08324, 0.954, 0.01677, 0.9538, 0.08324, 0.9179, 0.09353, 0.954, 0.01677, 0.9179, 0.09353, 0.8821, 0.08301, 0.954, 0.01677, 0.8821, 0.08301, 0.8712, 0.04973, 0.954, 0.01677, 0.8712, 0.04973, 0.8823, 0.01654, 0.954, 0.01677, 0.8823, 0.01654, 0.9182, 0.006244, 0.01845, 0.2947, 0.05141, 0.3393, 0.2023, 0.3559, 0.01845, 0.2947, 0.2023, 0.3559, 0.2025, 0.2341, 0.01845, 0.2947, 0.2025, 0.2341, 0.05158, 0.2502, 0.6201, 0.5456, 0.618, 0.5578, 0.7714, 0.5578, 0.6201, 0.5456, 0.7714, 0.5578, 0.7755, 0.5333, 0.6201, 0.5456, 0.7755, 0.5333, 0.6221, 0.5333, 0.4324, 0.8648, 0.3877, 0.9474, 0.5393, 0.9306, 0.4324, 0.8648, 0.5393, 0.9306, 0.6072, 0.8051, 0.4324, 0.8648, 0.6072, 0.8051, 0.4771, 0.7823, 0.3136, 0.7482, 0.3098, 0.7364, 0.1792, 0.7517, 0.3136, 0.7482, 0.1792, 0.7517, 0.1868, 0.7753, 0.3136, 0.7482, 0.1868, 0.7753, 0.3174, 0.76, 0.3438, 0.8653, 0.2999, 0.7823, 0.1705, 0.8034, 0.3438, 0.8653, 0.1705, 0.8034, 0.2372, 0.9295, 0.3438, 0.8653, 0.2372, 0.9295, 0.3877, 0.9482, 0.04611, 0.3544, 0.05141, 0.3393, 0.01845, 0.2947, 0.04611, 0.3544, 0.01845, 0.2947, 0.004631, 0.2943, 0.04611, 0.3544, 0.004631, 0.2943, 0.004457, 0.3492, 0.0646, 0.4006, 0.04723, 0.391, 0.005783, 0.418, 0.0646, 0.4006, 0.005783, 0.418, 0.00509, 0.4984, 0.0646, 0.4006, 0.00509, 0.4984, 0.06118, 0.4982, 0.04389, 0.2004, 0.06107, 0.191, 0.05701, 0.09396, 0.04389, 0.2004, 0.05701, 0.09396, 0.001162, 0.09359, 0.04389, 0.2004, 0.001162, 0.09359, 0.002557, 0.1734, 0.05158, 0.2502, 0.04634, 0.2342, 0.004677, 0.2374, 0.05158, 0.2502, 0.004677, 0.2374, 0.004631, 0.2943, 0.05158, 0.2502, 0.004631, 0.2943, 0.01845, 0.2947, 0.9182, 0.006244, 0.8823, 0.01654, 0.8712, 0.04973, 0.9182, 0.006244, 0.8712, 0.04973, 0.8821, 0.08301, 0.9182, 0.006244, 0.8821, 0.08301, 0.9179, 0.09353, 0.9182, 0.006244, 0.9179, 0.09353, 0.9538, 0.08324, 0.9182, 0.006244, 0.9538, 0.08324, 0.9649, 0.05004, 0.9182, 0.006244, 0.9649, 0.05004, 0.954, 0.01677, 0.008678, 0.5929, 0.287, 0.6598, 0.2783, 0.6955, 0.0, 0.6286, 0.5421, 0.2971, 0.4519, 0.5929, 0.1977, 0.5153, 0.26, 0.3112, 0.8756, 0.3835, 0.5664, 0.3835, 0.5664, 0.3467, 0.8756, 0.3467, 0.2814, 0.01866, 0.3405, 0.2237, 0.08559, 0.2971, 0.0, 0.0, 0.2814, 0.01866, 0.426, 0.02729, 0.4717, 0.1859, 0.3405, 0.2237, 0.287, 0.6598, 0.4052, 0.6544, 0.4234, 0.6858, 0.2783, 0.6955, 0.5012, 0.7312, 0.2389, 0.7976, 0.2298, 0.7619, 0.4921, 0.6955, 0.2389, 0.7976, 0.1017, 0.7877, 0.1205, 0.7561, 0.2298, 0.7619, 0.1977, 0.5153, 0.09368, 0.4836, 0.1418, 0.3257, 0.26, 0.3112, 0.426, 0.02729, 0.5207, 0.0, 0.5664, 0.1586, 0.4717, 0.1859, 0.4052, 0.6544, 0.5032, 0.5929, 0.5214, 0.6243, 0.4234, 0.6858, 0.09368, 0.4836, 0.0, 0.455, 0.04817, 0.2971, 0.1418, 0.3257, 0.1017, 0.7877, 0.0, 0.7271, 0.01884, 0.6955, 0.1205, 0.7561, 0.5664, 0.3835, 0.7315, 0.3835, 0.7315, 0.4203, 0.5664, 0.4203, 0.5664, 0.5185, 0.5664, 0.4203, 0.7166, 0.4203, 0.7166, 0.5185, 0.5664, 0.2485, 1.0, 0.2485, 1.0, 0.3467, 0.5664, 0.3467, 0.4336, 0.9478, 0.0, 0.9478, 0.0, 0.7976, 0.4336, 0.7976, 1.0, 0.2485, 0.5664, 0.2485, 0.5664, 0.1502, 1.0, 0.1502, 0.5664, 0.0, 1.0, 0.0, 1.0, 0.1502, 0.5664, 0.1502, 0.5664, 0.6168, 0.5664, 0.5185, 0.7166, 0.5185, 0.7166, 0.6168, 0.5664, 0.3835, 0.8756, 0.3835, 0.8756, 0.3467, 0.5664, 0.3467, 0.0, 0.6286, 0.2783, 0.6955, 0.287, 0.6598, 0.008678, 0.5929, 0.0, 0.0, 0.08559, 0.2971, 0.3405, 0.2237, 0.2814, 0.01866, 0.2783, 0.6955, 0.4234, 0.6858, 0.4052, 0.6544, 0.287, 0.6598, 0.26, 0.3112, 0.1977, 0.5153, 0.4519, 0.5929, 0.5421, 0.2971, 0.26, 0.3112, 0.1418, 0.3257, 0.09368, 0.4836, 0.1977, 0.5153, 0.4921, 0.6955, 0.2298, 0.7619, 0.2389, 0.7976, 0.5012, 0.7312, 0.3405, 0.2237, 0.4717, 0.1859, 0.426, 0.02729, 0.2814, 0.01866, 0.2298, 0.7619, 0.1205, 0.7561, 0.1017, 0.7877, 0.2389, 0.7976, 0.4234, 0.6858, 0.5214, 0.6243, 0.5032, 0.5929, 0.4052, 0.6544, 0.1418, 0.3257, 0.04817, 0.2971, 0.0, 0.455, 0.09368, 0.4836, 0.1205, 0.7561, 0.01884, 0.6955, 0.0, 0.7271, 0.1017, 0.7877, 0.4717, 0.1859, 0.5664, 0.1586, 0.5207, 0.0, 0.426, 0.02729, 0.5664, 0.4203, 0.7315, 0.4203, 0.7315, 0.3835, 0.5664, 0.3835, 0.4336, 0.7976, 0.0, 0.7976, 0.0, 0.9478, 0.4336, 0.9478, 0.7166, 0.5185, 0.7166, 0.4203, 0.5664, 0.4203, 0.5664, 0.5185, 1.0, 0.1502, 0.5664, 0.1502, 0.5664, 0.2485, 1.0, 0.2485, 0.5664, 0.1502, 1.0, 0.1502, 1.0, 0.0, 0.5664, 0.0, 0.5664, 0.3467, 1.0, 0.3467, 1.0, 0.2485, 0.5664, 0.2485, 0.7166, 0.6168, 0.7166, 0.5185, 0.5664, 0.5185, 0.5664, 0.6168])
me_2_0.materials.append(mat_2_0_mat)
me_2_0.materials.append(mat_1_0_mat)
me_2_0.materials.append(mat_llama_mat)
me_2_0.materials.append(mat_2_0_mat_001)
me_2_0.materials.append(mat_material_039)
me_2_0.use_remesh_preserve_volume = False
me_2_0.use_remesh_preserve_attributes = False
me_2_0.use_mirror_vertex_groups = False
me_2_0.update()
me_2_0_001 = bpy.data.meshes.new('2_0.001')
me_2_0_001.from_pydata([(-0.2262, 0.3327, -2.897), (-0.1697, 0.4945, -2.897), (0.001, 0.5488, -2.897), (0.1717, 0.4945, -2.897), (0.2282, 0.3327, -2.897), (0.1717, 0.171, -2.897), (0.001, 0.1166, -2.897), (-0.1697, 0.171, -2.897), (1.524, -0.02182, -2.629), (1.474, -0.1944, -2.629), (1.314, -0.2472, -2.629), (1.154, -0.1944, -2.629), (1.104, -0.02182, -2.629), (1.154, 0.1508, -2.629), (1.314, 0.2036, -2.629), (1.474, 0.1508, -2.629), (-1.524, -0.02182, -2.629), (-1.474, -0.1944, -2.629), (-1.314, -0.2472, -2.629), (-1.154, -0.1944, -2.629), (-1.104, -0.02182, -2.629), (-1.154, 0.1508, -2.629), (-1.314, 0.2036, -2.629), (-1.474, 0.1508, -2.629), (0.001, 0.3327, -4.511), (0.001, 0.3327, -4.511), (0.001, 0.3327, -4.511), (0.001, 0.3327, -4.511), (0.001, 0.3327, -4.511), (0.001, 0.3327, -4.511), (0.001, 0.3327, -4.511), (0.001, 0.3327, -4.511), (1.314, -0.02182, -4.243), (1.314, -0.02182, -4.243), (1.314, -0.02182, -4.243), (1.314, -0.02182, -4.243), (1.314, -0.02182, -4.243), (1.314, -0.02182, -4.243), (1.314, -0.02182, -4.243), (1.314, -0.02182, -4.243), (-1.314, -0.02182, -4.243), (-1.314, -0.02182, -4.243), (-1.314, -0.02182, -4.243), (-1.314, -0.02182, -4.243), (-1.314, -0.02182, -4.243), (-1.314, -0.02182, -4.243), (-1.314, -0.02182, -4.243), (-1.314, -0.02182, -4.243), (-0.05958, 0.3327, -3.973), (-0.1353, 0.3327, -3.435), (-0.1014, 0.4298, -3.435), (-0.04453, 0.3759, -3.973), (-0.1014, 0.2357, -3.435), (-0.04453, 0.2896, -3.973), (0.001, 0.4624, -3.435), (0.001, 0.3904, -3.973), (0.04653, 0.3759, -3.973), (0.1034, 0.4298, -3.435), (0.1373, 0.3327, -3.435), (0.06158, 0.3327, -3.973), (0.1034, 0.2357, -3.435), (0.04653, 0.2896, -3.973), (0.001, 0.2031, -3.435), (0.001, 0.2751, -3.973), (1.44, -0.02182, -3.167), (1.37, -0.02182, -3.705), (1.41, -0.1254, -3.167), (1.357, -0.06784, -3.705), (1.41, 0.08173, -3.167), (1.357, 0.02421, -3.705), (1.314, -0.1571, -3.167), (1.314, -0.08193, -3.705), (1.218, -0.1254, -3.167), (1.271, -0.06784, -3.705), (1.188, -0.02182, -3.167), (1.258, -0.02182, -3.705), (1.218, 0.08173, -3.167), (1.271, 0.02421, -3.705), (1.314, 0.1134, -3.167), (1.314, 0.03829, -3.705), (-1.44, -0.02182, -3.167), (-1.37, -0.02182, -3.705), (-1.41, -0.1254, -3.167), (-1.357, -0.06784, -3.705), (-1.41, 0.08173, -3.167), (-1.357, 0.02421, -3.705), (-1.314, -0.1571, -3.167), (-1.314, -0.08193, -3.705), (-1.218, -0.1254, -3.167), (-1.271, -0.06784, -3.705), (-1.188, -0.02182, -3.167), (-1.258, -0.02182, -3.705), (-1.218, 0.08173, -3.167), (-1.271, 0.02421, -3.705), (-1.314, 0.1134, -3.167), (-1.314, 0.03829, -3.705)], [], [(0, 49, 50, 1), (49, 48, 51, 50), (48, 24, 25, 51), (0, 49, 52, 7), (49, 48, 53, 52), (48, 24, 26, 53), (1, 50, 54, 2), (50, 51, 55, 54), (51, 25, 27, 55), (2, 54, 57, 3), (54, 55, 56, 57), (55, 27, 28, 56), (3, 57, 58, 4), (57, 56, 59, 58), (56, 28, 29, 59), (4, 58, 60, 5), (58, 59, 61, 60), (59, 29, 30, 61), (5, 60, 62, 6), (60, 61, 63, 62), (61, 30, 31, 63), (6, 62, 52, 7), (62, 63, 53, 52), (63, 31, 26, 53), (8, 64, 66, 9), (64, 65, 67, 66), (65, 32, 33, 67), (8, 64, 68, 15), (64, 65, 69, 68), (65, 32, 34, 69), (9, 66, 70, 10), (66, 67, 71, 70), (67, 33, 35, 71), (10, 70, 72, 11), (70, 71, 73, 72), (71, 35, 36, 73), (11, 72, 74, 12), (72, 73, 75, 74), (73, 36, 37, 75), (12, 74, 76, 13), (74, 75, 77, 76), (75, 37, 38, 77), (13, 76, 78, 14), (76, 77, 79, 78), (77, 38, 39, 79), (14, 78, 68, 15), (78, 79, 69, 68), (79, 39, 34, 69), (16, 80, 82, 17), (80, 81, 83, 82), (81, 40, 41, 83), (16, 80, 84, 23), (80, 81, 85, 84), (81, 40, 42, 85), (17, 82, 86, 18), (82, 83, 87, 86), (83, 41, 43, 87), (18, 86, 88, 19), (86, 87, 89, 88), (87, 43, 44, 89), (19, 88, 90, 20), (88, 89, 91, 90), (89, 44, 45, 91), (20, 90, 92, 21), (90, 91, 93, 92), (91, 45, 46, 93), (21, 92, 94, 22), (92, 93, 95, 94), (93, 46, 47, 95), (22, 94, 84, 23), (94, 95, 85, 84), (95, 47, 42, 85)])
me_2_0_001.polygons.foreach_set('material_index', [4, 4, 4, 4, 4, 4, 4, 4, 4, 4, 4, 4, 4, 4, 4, 4, 4, 4, 4, 4, 4, 4, 4, 4, 4, 4, 4, 4, 4, 4, 4, 4, 4, 4, 4, 4, 4, 4, 4, 4, 4, 4, 4, 4, 4, 4, 4, 4, 4, 4, 4, 4, 4, 4, 4, 4, 4, 4, 4, 4, 4, 4, 4, 4, 4, 4, 4, 4, 4, 4, 4, 4])
me_2_0_001.materials.append(mat_2_0_mat)
me_2_0_001.materials.append(mat_1_0_mat)
me_2_0_001.materials.append(mat_llama_mat)
me_2_0_001.materials.append(mat_2_0_mat_001)
me_2_0_001.materials.append(mat_material_039)
me_2_0_001.use_remesh_preserve_volume = False
me_2_0_001.use_remesh_preserve_attributes = False
me_2_0_001.use_mirror_vertex_groups = False
me_2_0_001.update()

# ---- objects
ob_lamp2 = bpy.data.objects.new('Lamp2', light_lamp)
ob_lamp1 = bpy.data.objects.new('Lamp1', light_lamp)
ob_2_0 = bpy.data.objects.new('2_0', me_2_0)
ob_camera = bpy.data.objects.new('Camera', cam_camera)
ob_2_0_001 = bpy.data.objects.new('2_0.001', me_2_0_001)

# ---- transforms, parenting, visibility, modifiers, constraints
ob_lamp2.location = (-4.0, 0.0, 2.0)
ob_lamp2.lock_rotations_4d = False
ob_lamp2.empty_display_type = 'ARROWS'
ob_lamp2.color = (0.0, 0.0, 0.0, 1.0)
ob_lamp2.lineart.crease_threshold = 0.0
ob_lamp1.location = (4.0, 0.0, 4.0)
ob_lamp1.lock_rotations_4d = False
ob_lamp1.empty_display_type = 'ARROWS'
ob_lamp1.color = (0.0, 0.0, 0.0, 1.0)
ob_lamp1.lineart.crease_threshold = 0.0
ob_2_0.location = (0.0, 0.0, 0.0)
ob_2_0.rotation_euler = (1.571, 0.0, 0.0)
ob_2_0.scale = (1.097, 1.097, 1.097)
ob_2_0.lock_rotations_4d = False
ob_2_0.empty_display_type = 'ARROWS'
ob_2_0.color = (0.0, 0.0, 0.0, 1.0)
ob_2_0.lineart.crease_threshold = 0.0
ob_camera.location = (-5.0, 0.0, 9.0)
ob_camera.rotation_euler = (0.4488, 0.0, -1.571)
ob_camera.lock_rotations_4d = False
ob_camera.empty_display_type = 'ARROWS'
ob_camera.color = (0.0, 0.0, 0.0, 0.0)
ob_camera.display_type = 'WIRE'
ob_camera.lineart.crease_threshold = 0.0
ob_2_0_001.location = (0.0, 0.0, 0.0)
ob_2_0_001.rotation_euler = (1.571, 0.0, 0.0)
ob_2_0_001.scale = (1.097, 1.097, 1.097)
ob_2_0_001.lock_rotations_4d = False
ob_2_0_001.empty_display_type = 'ARROWS'
ob_2_0_001.color = (0.0, 0.0, 0.0, 1.0)
ob_2_0_001.lineart.crease_threshold = 0.0

# ---- collection membership
col_collection_1.objects.link(ob_lamp2)
col_collection_1.objects.link(ob_lamp1)
col_collection_1.objects.link(ob_2_0)
col_collection_1.objects.link(ob_camera)
col_collection_9.objects.link(ob_2_0_001)

# ---- scene / render settings (as saved in the file)
scene.camera = ob_camera
scene.frame_start = 1; scene.frame_end = 250; scene.frame_set(1)
scene.render.engine = 'BLENDER_EEVEE_NEXT'
scene.render.image_settings.file_format = 'JPEG'
scene.render.image_settings.color_mode = 'RGB'
scene.render.image_settings.compression = 90
scene.render.resolution_x = 500
scene.render.resolution_y = 500
scene.render.pixel_aspect_x = 100.0
scene.render.pixel_aspect_y = 100.0
scene.render.fps = 25
scene.render.dither_intensity = 0.0
scene.render.use_compositing = False
scene.render.use_sequencer = False
scene.render.bake_margin = 2
scene.render.bake_bias = 0.0
scene.render.use_stamp_time = False
scene.render.use_stamp_date = False
scene.render.use_stamp_frame = False
scene.render.use_stamp_camera = False
scene.render.use_stamp_scene = False
scene.render.use_stamp_filename = False
scene.render.use_stamp_render_time = False
scene.render.stamp_font_size = 0
scene.cycles.use_denoising = False
scene.cycles.samples = 10
scene.cycles.sampling_pattern = 'TABULATED_SOBOL'
scene.cycles.light_sampling_threshold = 0.0
scene.cycles.use_adaptive_sampling = False
scene.cycles.use_light_tree = False
scene.cycles.blur_glossy = 0.0
scene.cycles.volume_bounces = 1
scene.cycles.pixel_filter_type = 'GAUSSIAN'
scene.cycles.sample_clamp_indirect = 0.0
scene.view_settings.view_transform = 'Raw'
bpy.context.view_layer.update()
